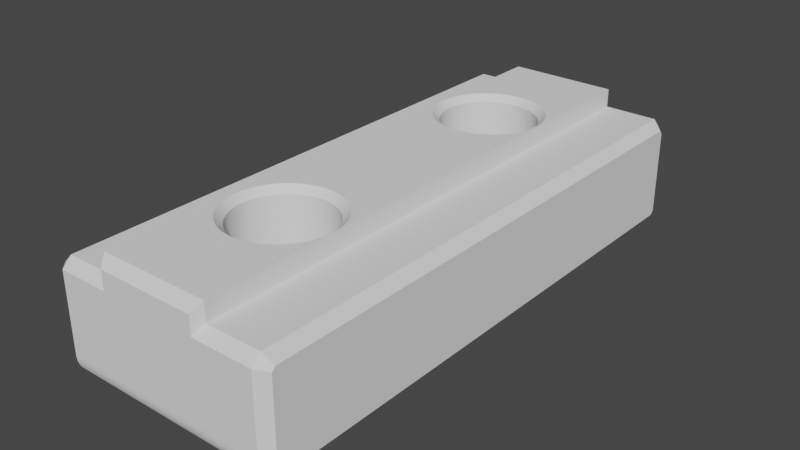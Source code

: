 # Source: Panel_Supports.blend  (saved by Blender 3.0.42; exported with 4.5.12 LTS)
import bpy
from mathutils import Matrix  # noqa: F401  (used for matrix-valued properties, if any)

bpy.ops.wm.read_factory_settings(use_empty=True)
scene = bpy.context.scene
scene.name = 'Scene'

# ---- collections
col_collection = bpy.data.collections.new('Collection'); scene.collection.children.link(col_collection)

# ---- world
world_world = bpy.data.worlds.new('World'); scene.world = world_world
world_world.use_nodes = True; world_world.node_tree.nodes.clear()
_N = world_world.node_tree.nodes; _L = world_world.node_tree.links
n0 = _N.new('ShaderNodeOutputWorld'); n0.name = 'World Output'; n0.location = (300, 300)
n1 = _N.new('ShaderNodeBackground'); n1.name = 'Background'; n1.location = (10, 300)
n1.inputs[0].default_value = (0.05088, 0.05088, 0.05088, 1.0)
_L.new(n1.outputs[0], n0.inputs[0])
n0.is_active_output = True
world_world.color = (0.05088, 0.05088, 0.05088)
world_world.use_sun_shadow = False
world_world.sun_shadow_jitter_overblur = 0.0

# ---- meshes
me_cube_002 = bpy.data.meshes.new('Cube.002')
me_cube_002.from_pydata([(-5.373, 2.427, -2.351), (-5.373, 2.427, 12.65), (-5.872, 1.927, -2.351), (-5.373, 2.427, -16.4), (-2.94, 2.427, -2.351), (-2.94, 2.427, 4.788), (-2.94, 2.427, -16.4), (-2.94, 3.427, -2.351), (-2.94, 3.427, -16.4), (-2.94, 3.427, 4.788), (2.994, 3.427, -2.351), (2.994, 2.427, -2.351), (2.994, 3.427, 4.791), (1.153, 3.427, -6.649), (2.994, 3.427, -16.4), (1.152, 3.427, -12.06), (2.667, 2.927, -16.9), (2.994, 2.427, -16.4), (2.667, 1.927, -16.9), (-2.613, 1.927, -16.9), (-2.613, 2.927, -16.9), (-5.373, 1.927, -16.9), (-5.872, 1.927, -16.4), (-5.373, -3.074, -16.9), (-5.373, -3.573, -16.4), (-5.872, -3.074, -16.4), (-5.373, -3.573, -3.065), (-1.692, -3.573, 3.092), (-1.937, -3.573, -6.995), (-5.373, -3.573, 11.94), (-5.872, -3.074, -2.351), (-5.872, -3.074, 12.65), (-5.373, -3.5, 12.35), (-5.373, -3.29, 12.71), (-5.872, 1.927, 12.65), (-5.373, -3.411, 12.54), (-5.373, -3.14, 12.86), (-5.373, -2.361, 13.15), (-5.373, -2.967, 12.99), (-5.373, -3.555, 12.15), (-5.373, -2.776, 13.07), (-5.373, -2.572, 13.13), (2.667, 1.927, 13.15), (2.994, 2.427, 12.65), (2.994, 2.427, 6.538), (2.994, 3.427, 12.65), (2.994, 3.427, 6.538), (-2.94, 3.427, 12.65), (2.667, 2.927, 13.15), (-2.613, 2.927, 13.15), (-2.613, 1.927, 13.15), (-2.94, 2.427, 12.65), (-5.373, 1.927, 13.15), (-2.94, 2.427, 6.541), (-3.008, 2.427, 6.268), (-2.94, 2.834, 6.541), (-2.94, 2.888, 5.733), (-2.94, 3.427, 6.541), (-2.934, 3.427, 6.563), (-2.832, 3.427, 6.849), (-2.702, 3.427, 7.123), (-2.546, 3.427, 7.384), (-2.365, 3.427, 7.627), (-2.161, 3.427, 7.852), (-1.936, 3.427, 8.056), (-1.692, 3.427, 8.237), (-1.432, 3.427, 8.393), (-1.284, 3.427, 8.463), (-1.157, 3.427, 8.523), (-1.217, 3.427, 8.294), (-1.352, 3.427, 8.23), (-1.093, 3.427, 8.353), (-0.8219, 3.427, 8.45), (-0.9497, 3.054, 8.008), (-0.7136, 3.054, 8.093), (-0.9497, -3.061, 8.008), (-1.176, 3.054, 7.901), (-1.176, -3.061, 7.901), (-1.392, 3.054, 7.772), (-1.593, 3.054, 7.623), (-1.392, -3.061, 7.772), (-1.599, 3.427, 8.082), (-1.83, 3.427, 7.911), (-2.042, 3.427, 7.718), (-2.236, 3.427, 7.505), (-1.779, 3.054, 7.454), (-1.779, -3.061, 7.454), (-1.947, 3.054, 7.269), (-1.947, -3.061, 7.269), (-2.096, 3.054, 7.067), (-2.225, 3.054, 6.852), (-2.096, -3.061, 7.067), (-2.407, 3.427, 7.274), (-2.554, 3.427, 7.028), (-2.677, 3.427, 6.768), (-2.774, 3.427, 6.498), (-2.333, 3.054, 6.625), (-2.333, -3.061, 6.625), (-2.417, 3.054, 6.389), (-2.417, -3.061, 6.389), (-2.478, 3.054, 6.146), (-2.515, 3.054, 5.898), (-2.844, 3.427, 6.219), (-2.478, -3.061, 6.146), (-2.515, -3.061, 5.898), (-2.982, -3.573, 6.246), (-2.908, -3.573, 6.538), (-3.026, -3.573, 5.948), (-3.041, -3.573, 5.648), (-2.527, -3.061, 5.648), (-3.026, -3.573, 5.347), (-2.515, -3.061, 5.397), (-2.982, -3.573, 5.049), (-2.478, -3.061, 5.149), (-2.908, -3.573, 4.757), (-2.417, -3.061, 4.906), (-2.807, -3.573, 4.473), (-2.678, -3.573, 4.201), (-2.333, -3.061, 4.67), (-2.333, 3.054, 4.67), (-2.225, -3.061, 4.443), (-2.096, -3.061, 4.228), (-2.225, 3.054, 4.443), (-2.096, 3.054, 4.228), (-2.554, 3.427, 4.267), (-2.407, 3.427, 4.021), (-2.677, 3.427, 4.527), (-2.774, 3.427, 4.798), (-2.844, 3.427, 5.076), (-2.417, 3.054, 4.906), (-2.478, 3.054, 5.149), (-2.515, 3.054, 5.397), (-2.886, 3.427, 5.361), (-2.527, 3.054, 5.648), (-2.9, 3.427, 5.648), (-2.886, 3.427, 5.935), (-2.236, 3.427, 3.79), (-2.042, 3.427, 3.577), (-1.947, 3.054, 4.027), (-1.779, 3.054, 3.841), (-1.947, -3.061, 4.027), (-1.779, -3.061, 3.841), (-2.344, -3.573, 3.701), (-2.523, -3.573, 3.943), (-2.148, -3.573, 3.484), (-1.905, -3.573, 3.264), (-1.684, -3.573, 3.1), (-1.912, -3.573, 3.255), (-1.593, -3.061, 3.672), (-1.593, 3.054, 3.672), (-1.392, -3.061, 3.523), (-1.176, -3.061, 3.394), (-1.392, 3.054, 3.523), (-1.176, 3.054, 3.394), (-1.599, 3.427, 3.213), (-1.83, 3.427, 3.384), (-1.352, 3.427, 3.065), (-1.093, 3.427, 2.942), (-0.9497, 3.054, 3.287), (-0.8219, 3.427, 2.845), (-0.5432, 3.427, 2.776), (-0.7136, 3.054, 3.202), (-0.4704, 3.054, 3.141), (-0.7136, -3.061, 3.202), (-0.4704, -3.061, 3.141), (-0.8627, -3.573, 2.711), (-0.9497, -3.061, 3.287), (-1.146, -3.573, 2.812), (-1.418, -3.573, 2.941), (-0.5706, -3.573, 2.638), (-0.2727, -3.573, 2.594), (0.02809, -3.573, 2.579), (-0.2224, -3.061, 3.105), (-0.2224, 3.054, 3.105), (0.02809, -3.061, 3.092), (0.2785, -3.061, 3.105), (0.02809, 3.054, 3.092), (0.02809, 3.427, 2.719), (0.2785, 3.054, 3.105), (0.5266, 3.054, 3.141), (0.3151, 3.427, 2.733), (0.5994, 3.427, 2.776), (0.8767, 3.427, 2.845), (0.7698, 3.054, 3.202), (1.152, 3.427, 2.943), (1.407, 3.427, 3.064), (1.21, 3.427, 2.806), (1.006, 3.054, 3.287), (1.006, -3.061, 3.287), (1.233, 3.054, 3.394), (1.448, 3.054, 3.523), (1.233, -3.061, 3.394), (1.448, -3.061, 3.523), (1.475, -3.573, 2.941), (1.733, -3.573, 3.096), (1.202, -3.573, 2.812), (0.9189, -3.573, 2.711), (0.7698, -3.061, 3.202), (0.6268, -3.573, 2.638), (0.5266, -3.061, 3.141), (0.3289, -3.573, 2.594), (1.975, -3.573, 3.275), (1.649, -3.061, 3.672), (2.198, -3.573, 3.478), (2.4, -3.573, 3.701), (1.835, -3.061, 3.841), (1.835, 3.054, 3.841), (2.003, -3.061, 4.027), (2.153, -3.061, 4.228), (2.003, 3.054, 4.027), (2.292, 3.427, 3.79), (2.153, 3.054, 4.228), (2.282, 3.054, 4.443), (2.463, 3.427, 4.021), (2.611, 3.427, 4.267), (2.733, 3.427, 4.527), (2.83, 3.427, 4.798), (2.389, 3.054, 4.67), (2.389, -3.061, 4.67), (2.473, 3.054, 4.906), (2.473, -3.061, 4.906), (2.534, 3.054, 5.149), (2.571, 3.054, 5.397), (2.9, 3.427, 5.076), (2.534, -3.061, 5.149), (2.571, -3.061, 5.397), (3.038, -3.573, 5.049), (2.965, -3.573, 4.757), (3.082, -3.573, 5.347), (3.097, -3.573, 5.648), (2.583, -3.061, 5.648), (3.082, -3.573, 5.948), (2.571, -3.061, 5.898), (3.038, -3.573, 6.246), (2.965, -3.573, 6.538), (2.534, -3.061, 6.146), (2.534, 3.054, 6.146), (2.473, -3.061, 6.389), (2.473, 3.054, 6.389), (2.389, -3.061, 6.625), (2.863, -3.573, 6.822), (2.282, -3.061, 6.852), (2.389, 3.054, 6.625), (2.733, 3.427, 6.768), (2.282, 3.054, 6.852), (2.153, 3.054, 7.067), (2.611, 3.427, 7.028), (2.463, 3.427, 7.274), (2.292, 3.427, 7.505), (2.099, 3.427, 7.718), (2.003, 3.054, 7.269), (2.003, -3.061, 7.269), (1.835, 3.054, 7.454), (1.835, -3.061, 7.454), (1.649, 3.054, 7.623), (1.886, 3.427, 7.911), (1.448, 3.054, 7.772), (1.649, -3.061, 7.623), (1.448, -3.061, 7.772), (1.975, -3.573, 8.02), (1.733, -3.573, 8.199), (2.198, -3.573, 7.817), (2.4, -3.573, 7.594), (2.58, -3.573, 7.352), (2.734, -3.573, 7.094), (2.153, -3.061, 7.067), (1.475, -3.573, 8.354), (1.233, -3.061, 7.901), (1.202, -3.573, 8.483), (1.006, -3.061, 8.008), (0.9189, -3.573, 8.584), (0.7698, -3.061, 8.093), (0.6268, -3.573, 8.657), (0.3289, -3.573, 8.701), (0.5266, -3.061, 8.154), (0.2785, -3.061, 8.19), (0.5266, 3.054, 8.154), (0.7698, 3.054, 8.093), (0.2785, 3.054, 8.19), (0.5994, 3.427, 8.52), (0.3151, 3.427, 8.562), (0.876, 3.427, 8.45), (1.153, 3.427, 8.351), (1.407, 3.427, 8.231), (1.224, 3.427, 8.517), (1.006, 3.054, 8.008), (1.233, 3.054, 7.901), (1.211, 3.427, 8.523), (1.485, 3.427, 8.393), (1.746, 3.427, 8.237), (1.99, 3.427, 8.056), (2.215, 3.427, 7.852), (2.419, 3.427, 7.627), (2.599, 3.427, 7.384), (2.756, 3.427, 7.123), (2.885, 3.427, 6.849), (2.988, 3.427, 6.563), (0.9249, 3.427, 8.625), (0.6304, 3.427, 8.699), (0.33, 3.427, 8.744), (0.02675, 3.427, 8.759), (-0.2765, 3.427, 8.744), (-0.5769, 3.427, 8.699), (-0.8714, 3.427, 8.625), (1.655, 3.427, 8.082), (0.02809, 3.427, 8.576), (-0.2589, 3.427, 8.562), (0.02809, 3.054, 8.203), (-0.2224, 3.054, 8.19), (0.02809, -3.061, 8.203), (0.02809, -3.573, 8.716), (-0.2224, -3.061, 8.19), (-0.4704, -3.061, 8.154), (-0.2727, -3.573, 8.701), (-0.5706, -3.573, 8.657), (-0.8627, -3.573, 8.584), (-1.146, -3.573, 8.483), (-0.7136, -3.061, 8.093), (-1.418, -3.573, 8.354), (-1.667, -3.573, 8.205), (-1.937, -3.573, 8.005), (-1.962, -3.573, 8.033), (-1.593, -3.061, 7.623), (-2.134, -3.573, 7.826), (-2.344, -3.573, 7.594), (-2.523, -3.573, 7.352), (-2.678, -3.573, 7.094), (-2.807, -3.573, 6.822), (-2.225, -3.061, 6.852), (-2.161, -3.573, 7.852), (-1.936, -3.573, 8.056), (-1.692, -3.573, 8.237), (-1.432, -3.573, 8.393), (-1.157, -3.573, 8.523), (-0.8714, -3.573, 8.625), (-0.5769, -3.573, 8.699), (-0.2765, -3.573, 8.744), (0.02675, -3.573, 8.759), (0.33, -3.573, 8.744), (0.6304, -3.573, 8.699), (0.9249, -3.573, 8.625), (1.211, -3.573, 8.523), (1.485, -3.573, 8.393), (1.746, -3.573, 8.237), (1.99, -3.573, 8.056), (2.215, -3.573, 7.852), (2.419, -3.573, 7.627), (2.599, -3.573, 7.384), (2.756, -3.573, 7.123), (2.885, -3.573, 6.849), (2.988, -3.573, 6.563), (3.061, -3.573, 6.268), (3.106, -3.573, 5.968), (3.121, -3.573, 5.664), (3.106, -3.573, 5.361), (3.061, -3.573, 5.061), (2.988, -3.573, 4.766), (2.885, -3.573, 4.48), (2.756, -3.573, 4.206), (2.599, -3.573, 3.945), (2.419, -3.573, 3.702), (2.215, -3.573, 3.477), (1.99, -3.573, 3.273), (1.746, -3.573, 3.092), (1.485, -3.573, 2.936), (1.211, -3.573, 2.806), (0.9249, -3.573, 2.704), (0.6304, -3.573, 2.63), (0.33, -3.573, 2.585), (0.02675, -3.573, 2.57), (-0.2765, -3.573, 2.585), (-0.5769, -3.573, 2.63), (-0.8714, -3.573, 2.704), (-1.157, -3.573, 2.806), (-1.432, -3.573, 2.936), (-2.365, -3.573, 7.627), (-2.546, -3.573, 7.384), (-2.702, -3.573, 7.123), (-2.832, -3.573, 6.849), (-2.934, -3.573, 6.563), (-3.008, -3.573, 6.268), (-3.053, -3.573, 5.968), (-3.067, -3.573, 5.664), (-3.053, -3.573, 5.361), (-3.008, -3.573, 5.061), (-2.934, -3.573, 4.766), (-2.832, -3.573, 4.48), (-2.702, -3.573, 4.206), (-2.546, -3.573, 3.945), (-2.365, -3.573, 3.702), (-2.161, -3.573, 3.477), (-1.936, -3.573, 3.273), (-0.4704, 3.054, 8.154), (-0.5432, 3.427, 8.52), (2.83, 3.427, 6.498), (2.9, 3.427, 6.219), (2.942, 3.427, 5.935), (2.956, 3.427, 5.648), (2.571, 3.054, 5.898), (2.583, 3.054, 5.648), (2.942, 3.427, 5.361), (2.863, -3.573, 4.473), (2.734, -3.573, 4.201), (2.282, -3.061, 4.443), (2.58, -3.573, 3.943), (2.099, 3.427, 3.577), (1.886, 3.427, 3.384), (1.649, 3.054, 3.672), (1.655, 3.427, 3.213), (1.211, 3.427, 2.806), (0.9856, 3.427, 2.725), (0.9738, 3.427, 2.755), (0.9249, 3.427, 2.704), (0.6304, 3.427, 2.63), (0.33, 3.427, 2.585), (0.02675, 3.427, 2.57), (-0.2765, 3.427, 2.585), (-0.5769, 3.427, 2.63), (-0.8714, 3.427, 2.704), (-1.157, 3.427, 2.806), (-1.432, 3.427, 2.936), (-1.692, 3.427, 3.092), (-1.936, 3.427, 3.273), (-2.161, 3.427, 3.477), (-2.365, 3.427, 3.702), (-2.546, 3.427, 3.945), (-2.702, 3.427, 4.206), (-2.832, 3.427, 4.48), (-2.934, 3.427, 4.766), (1.485, 3.427, 2.936), (1.746, 3.427, 3.092), (1.99, 3.427, 3.273), (2.215, 3.427, 3.477), (2.419, 3.427, 3.702), (2.599, 3.427, 3.945), (2.756, 3.427, 4.206), (2.885, 3.427, 4.48), (2.988, 3.427, 4.766), (-0.2589, 3.427, 2.733), (-3.053, 2.427, 5.968), (-3.067, 2.427, 5.664), (-3.053, 2.427, 5.361), (-3.008, 2.427, 5.061), (2.994, 3.019, 6.538), (2.994, 2.903, 4.791), (2.994, 2.427, 4.791), (3.061, 2.427, 5.061), (3.106, 2.427, 5.361), (3.121, 2.427, 5.664), (3.106, 2.427, 5.968), (3.061, 2.427, 6.268), (-1.593, -3.061, -7.377), (-1.667, -3.573, -6.795), (-2.134, -3.573, -7.174), (-2.344, -3.573, -7.406), (-1.779, -3.061, -7.546), (-1.947, -3.061, -7.731), (-1.779, 3.054, -7.546), (-1.947, 3.054, -7.731), (-2.042, 3.427, -7.282), (-1.593, 3.054, -7.377), (-1.83, 3.427, -7.089), (-1.392, 3.054, -7.228), (-1.599, 3.427, -6.918), (-1.176, 3.054, -7.099), (-1.392, -3.061, -7.228), (-1.176, -3.061, -7.099), (-1.418, -3.573, -6.646), (-0.9497, -3.061, -6.992), (-1.146, -3.573, -6.517), (-0.9497, 3.054, -6.992), (-0.7136, -3.061, -6.907), (-0.8627, -3.573, -6.416), (-0.4704, -3.061, -6.846), (-0.7136, 3.054, -6.907), (-0.8219, 3.427, -6.55), (-0.4704, 3.054, -6.846), (-0.5432, 3.427, -6.48), (-0.2224, 3.054, -6.81), (-0.2589, 3.427, -6.438), (0.02809, 3.054, -6.797), (-0.2224, -3.061, -6.81), (-0.2727, -3.573, -6.299), (0.02809, -3.061, -6.797), (0.02809, -3.573, -6.284), (0.2785, -3.061, -6.81), (0.3289, -3.573, -6.299), (0.5266, -3.061, -6.846), (0.2785, 3.054, -6.81), (0.5266, 3.054, -6.846), (0.3151, 3.427, -6.438), (0.5994, 3.427, -6.48), (0.02809, 3.427, -6.424), (0.876, 3.427, -6.55), (0.7698, 3.054, -6.907), (0.7698, -3.061, -6.907), (1.006, 3.054, -6.992), (1.006, -3.061, -6.992), (1.233, 3.054, -7.099), (1.407, 3.427, -6.769), (1.233, -3.061, -7.099), (1.448, 3.054, -7.228), (1.448, -3.061, -7.228), (1.649, 3.054, -7.377), (1.655, 3.427, -6.918), (1.886, 3.427, -7.089), (2.099, 3.427, -7.282), (2.292, 3.427, -7.495), (1.835, 3.054, -7.546), (1.835, -3.061, -7.546), (2.003, 3.054, -7.731), (2.153, 3.054, -7.933), (2.003, -3.061, -7.731), (2.4, -3.573, -7.406), (2.153, -3.061, -7.933), (2.282, -3.061, -8.148), (2.58, -3.573, -7.648), (2.734, -3.573, -7.906), (2.863, -3.573, -8.178), (2.965, -3.573, -8.462), (2.389, -3.061, -8.375), (2.473, -3.061, -8.611), (2.389, 3.054, -8.375), (2.473, 3.054, -8.611), (2.282, 3.054, -8.148), (2.733, 3.427, -8.232), (2.83, 3.427, -8.502), (2.611, 3.427, -7.972), (2.463, 3.427, -7.726), (2.9, 3.427, -8.781), (2.942, 3.427, -9.065), (2.534, 3.054, -8.854), (2.571, 3.054, -9.102), (2.534, -3.061, -8.854), (3.038, -3.573, -8.754), (2.571, -3.061, -9.102), (3.082, -3.573, -9.052), (2.583, -3.061, -9.352), (3.097, -3.573, -9.352), (2.571, -3.061, -9.603), (2.583, 3.054, -9.352), (2.956, 3.427, -9.352), (2.571, 3.054, -9.603), (2.942, 3.427, -9.639), (2.534, 3.054, -9.851), (2.534, -3.061, -9.851), (2.9, 3.427, -9.924), (2.473, 3.054, -10.09), (2.83, 3.427, -10.2), (2.389, 3.054, -10.33), (2.473, -3.061, -10.09), (2.965, -3.573, -10.24), (2.389, -3.061, -10.33), (2.282, -3.061, -10.56), (2.863, -3.573, -10.53), (2.734, -3.573, -10.8), (2.58, -3.573, -11.06), (2.153, -3.061, -10.77), (2.4, -3.573, -11.3), (2.003, -3.061, -10.97), (2.198, -3.573, -11.52), (1.835, -3.061, -11.16), (1.975, -3.573, -11.72), (1.649, -3.061, -11.33), (1.733, -3.573, -11.9), (1.448, -3.061, -11.48), (1.475, -3.573, -12.06), (1.233, -3.061, -11.61), (1.202, -3.573, -12.19), (0.9189, -3.573, -12.29), (1.006, -3.061, -11.71), (1.006, 3.054, -11.71), (0.7698, -3.061, -11.8), (0.5266, -3.061, -11.86), (0.7698, 3.054, -11.8), (0.8767, 3.427, -12.15), (0.5266, 3.054, -11.86), (0.5994, 3.427, -12.22), (0.2785, 3.054, -11.9), (0.3151, 3.427, -12.27), (0.02809, 3.054, -11.91), (0.2785, -3.061, -11.9), (0.3289, -3.573, -12.41), (0.02809, -3.061, -11.91), (-0.2224, -3.061, -11.9), (0.02809, -3.573, -12.42), (-0.2727, -3.573, -12.41), (-0.5706, -3.573, -12.36), (-0.4704, -3.061, -11.86), (-0.8627, -3.573, -12.29), (-0.7136, -3.061, -11.8), (-1.146, -3.573, -12.19), (-0.9497, -3.061, -11.71), (-1.418, -3.573, -12.06), (-1.176, -3.061, -11.61), (-1.684, -3.573, -11.9), (-1.392, -3.061, -11.48), (-1.905, -3.573, -11.74), (-1.593, -3.061, -11.33), (-2.148, -3.573, -11.52), (-1.779, -3.061, -11.16), (-2.344, -3.573, -11.3), (-1.947, -3.061, -10.97), (-2.523, -3.573, -11.06), (-2.678, -3.573, -10.8), (-2.096, -3.061, -10.77), (-2.225, -3.061, -10.56), (-2.096, 3.054, -10.77), (-2.407, 3.427, -10.98), (-2.225, 3.054, -10.56), (-1.947, 3.054, -10.97), (-1.779, 3.054, -11.16), (-2.236, 3.427, -11.21), (-2.042, 3.427, -11.42), (-1.83, 3.427, -11.62), (-1.593, 3.054, -11.33), (-1.599, 3.427, -11.79), (-1.392, 3.054, -11.48), (-1.352, 3.427, -11.93), (-1.093, 3.427, -12.06), (-1.176, 3.054, -11.61), (-0.9497, 3.054, -11.71), (-0.7136, 3.054, -11.8), (-0.8219, 3.427, -12.15), (-0.4704, 3.054, -11.86), (-0.2224, 3.054, -11.9), (-0.5432, 3.427, -12.22), (-0.2589, 3.427, -12.27), (0.02809, 3.427, -12.28), (-2.554, 3.427, -10.73), (-2.333, 3.054, -10.33), (-2.677, 3.427, -10.47), (-2.417, 3.054, -10.09), (-2.333, -3.061, -10.33), (-2.807, -3.573, -10.53), (-2.417, -3.061, -10.09), (-2.908, -3.573, -10.24), (-2.478, -3.061, -9.851), (-2.982, -3.573, -9.951), (-2.515, -3.061, -9.603), (-2.478, 3.054, -9.851), (-2.844, 3.427, -9.924), (-2.515, 3.054, -9.603), (-2.886, 3.427, -9.639), (-2.527, 3.054, -9.352), (-2.527, -3.061, -9.352), (-2.9, 3.427, -9.352), (-2.515, 3.054, -9.102), (-2.515, -3.061, -9.102), (-2.886, 3.427, -9.065), (-2.478, 3.054, -8.854), (-2.844, 3.427, -8.781), (-2.417, 3.054, -8.611), (-2.478, -3.061, -8.854), (-2.982, -3.573, -8.754), (-2.417, -3.061, -8.611), (-2.333, -3.061, -8.375), (-2.908, -3.573, -8.462), (-2.807, -3.573, -8.178), (-2.678, -3.573, -7.906), (-2.225, -3.061, -8.148), (-2.523, -3.573, -7.648), (-2.096, -3.061, -7.933), (-2.096, 3.054, -7.933), (-2.407, 3.427, -7.726), (-2.225, 3.054, -8.148), (-2.333, 3.054, -8.375), (-2.554, 3.427, -7.972), (-2.677, 3.427, -8.232), (-2.774, 3.427, -8.502), (-2.236, 3.427, -7.495), (-3.026, -3.573, -9.052), (-3.041, -3.573, -9.352), (-3.026, -3.573, -9.653), (-2.774, 3.427, -10.2), (0.6268, -3.573, -12.36), (1.233, 3.054, -11.61), (1.407, 3.427, -11.94), (1.448, 3.054, -11.48), (1.655, 3.427, -11.79), (1.649, 3.054, -11.33), (1.886, 3.427, -11.62), (1.835, 3.054, -11.16), (2.003, 3.054, -10.97), (2.099, 3.427, -11.42), (2.292, 3.427, -11.21), (2.463, 3.427, -10.98), (2.153, 3.054, -10.77), (2.611, 3.427, -10.73), (2.733, 3.427, -10.47), (2.282, 3.054, -10.56), (3.038, -3.573, -9.951), (3.082, -3.573, -9.653), (2.198, -3.573, -7.183), (1.975, -3.573, -6.98), (1.649, -3.061, -7.377), (1.733, -3.573, -6.801), (1.475, -3.573, -6.646), (1.202, -3.573, -6.517), (0.9189, -3.573, -6.416), (0.6268, -3.573, -6.343), (-0.5706, -3.573, -6.343), (-1.093, 3.427, -6.647), (-1.352, 3.427, -6.77), (6.402, 1.922, -16.19), (5.898, 2.427, -16.4), (6.402, 1.719, -16.4), (5.898, 1.927, -16.9), (6.402, -2.866, -16.4), (5.898, -3.074, -16.9), (6.402, -3.069, -16.19), (5.898, -3.573, -16.4), (6.402, -3.069, -3.065), (5.898, -3.573, -3.065), (6.402, -3.069, 11.91), (5.898, -3.573, 11.94), (6.402, -2.483, 12.63), (5.898, -2.571, 13.13), (6.402, -2.338, 12.64), (5.898, -2.361, 13.15), (5.898, -2.776, 13.07), (6.402, -2.602, 12.6), (5.898, -2.967, 12.98), (6.402, -2.714, 12.55), (5.898, -3.14, 12.86), (6.402, -2.815, 12.48), (6.402, -2.902, 12.39), (5.898, -3.29, 12.71), (6.402, -2.972, 12.29), (5.898, -3.411, 12.54), (6.402, -3.024, 12.18), (5.898, -3.5, 12.35), (5.898, -3.555, 12.15), (6.402, -3.056, 12.06), (6.402, 1.719, 12.64), (5.898, 1.927, 13.15), (6.402, 1.922, 12.44), (5.898, 2.427, 12.65), (6.402, 1.922, -2.351), (5.898, 2.427, -2.351)], [], [(51, 53, 54, 439, 440, 441, 442, 5, 4, 0, 1), (0, 2, 34, 1), (0, 3, 22, 2), (4, 6, 3, 0), (9, 7, 4, 5), (6, 4, 7, 8), (575, 15, 14, 8, 7, 10, 13, 493, 491, 490, 492, 479, 477, 475, 702, 703, 463, 461, 459, 670, 664, 667, 668, 669, 651, 649, 646, 643, 641, 674, 631, 629, 608, 612, 613, 614, 616, 618, 619, 623, 626, 627, 628, 579, 577), (437, 12, 10, 7, 9, 428, 427, 426, 425, 424, 423, 422, 421, 420, 419, 418, 417, 416, 415, 414, 413, 412, 410, 186, 409, 429, 430, 431, 432, 433, 434, 435, 436), (444, 445, 11, 10, 12), (11, 17, 14, 10), (499, 13, 10, 14, 15, 677, 679, 681, 684, 685, 686, 688, 689, 548, 546, 543, 541, 530, 529, 526, 525, 527, 528, 507, 506, 505, 504), (8, 14, 16, 20), (17, 18, 16, 14), (723, 725, 726, 728, 730, 733, 714, 712, 710, 708, 706, 704, 738, 736, 734, 718, 716, 721), (17, 11, 739, 705), (711, 24, 23, 709), (18, 19, 20, 16), (19, 6, 8, 20), (3, 6, 19, 21), (21, 23, 25, 22), (3, 21, 22), (713, 26, 28, 452, 467, 469, 472, 701, 482, 484, 486, 700, 699, 698, 697, 696, 694, 693, 513, 516, 517, 518, 519, 534, 536, 538, 692, 691, 551, 554, 555, 556, 558, 560, 562, 564, 566, 568, 569, 675, 582, 585, 586, 587, 589, 591, 593, 595, 597, 24, 711), (23, 24, 25), (18, 707, 709, 23, 21, 19), (29, 330, 331, 332, 333, 334, 335, 336, 337, 338, 339, 340, 341, 342, 343, 344, 345, 346, 347, 348, 349, 350, 351, 352, 353, 354, 355, 356, 357, 358, 359, 360, 361, 362, 363, 364, 365, 366, 367, 368, 369, 370, 371, 372, 373, 374, 27, 26, 713, 715), (732, 39, 29, 715), (453, 28, 26, 24, 597, 599, 601, 603, 604, 634, 636, 638, 673, 672, 671, 654, 657, 658, 659, 661, 454), (24, 26, 30, 25), (329, 321, 330, 29, 26, 27, 147, 391, 390, 389, 388, 387, 386, 385, 384, 383, 382, 381, 380, 379, 378, 377, 376, 375), (30, 26, 29, 31), (2, 30, 31, 34), (22, 25, 30, 2), (32, 35, 31), (39, 32, 31), (33, 36, 31), (35, 33, 31), (31, 37, 52, 34), (36, 38, 31), (41, 37, 31), (38, 40, 31), (29, 39, 31), (40, 41, 31), (735, 42, 50, 52, 37, 719), (719, 37, 41, 717), (722, 38, 36, 724), (724, 36, 33, 727), (727, 33, 35, 729), (729, 35, 32, 731), (731, 32, 39, 732), (737, 43, 42, 735), (717, 41, 40, 720), (720, 40, 38, 722), (11, 445, 446, 447, 448, 449, 450, 44, 43, 737, 739), (443, 46, 45, 43, 44), (42, 43, 45, 48), (296, 295, 294, 293, 292, 291, 290, 289, 288, 284, 287, 297, 298, 299, 300, 301, 302, 303, 68, 67, 66, 65, 64, 63, 62, 61, 60, 59, 58, 57, 47, 45, 46), (45, 47, 49, 48), (50, 42, 48, 49), (51, 50, 49, 47), (51, 1, 52, 50), (1, 34, 52), (47, 57, 55, 53, 51), (441, 440, 439, 54, 53, 5, 442), (55, 56, 53), (56, 55, 57, 9, 5, 53), (66, 67, 69, 70, 81, 82, 83, 84, 92, 93, 94, 95, 102, 135, 134, 132, 128, 127, 126, 124, 125, 136, 137, 155, 154, 156, 157, 159, 160, 438, 177, 180, 181, 182, 184, 186, 410, 411, 412, 413, 414, 415, 416, 417, 418, 419, 420, 421, 422, 423, 424, 425, 426, 427, 428, 9, 57, 58, 59, 60, 61, 62, 63, 64, 65), (297, 287, 284, 282, 281, 279, 280, 305, 306, 393, 72, 71, 69, 67, 68, 303, 302, 301, 300, 299, 298), (71, 73, 76, 70, 69), (71, 72, 74, 73), (74, 317, 75, 73), (73, 75, 77, 76), (81, 70, 76, 78), (76, 77, 80, 78), (81, 78, 79, 82), (78, 80, 322, 79), (82, 79, 85, 83), (83, 85, 87, 84), (79, 322, 86, 85), (85, 86, 88, 87), (84, 87, 89, 92), (87, 88, 91, 89), (92, 89, 90, 93), (89, 91, 328, 90), (94, 93, 90, 96), (95, 94, 96, 98), (90, 328, 97, 96), (96, 97, 99, 98), (98, 99, 103, 100), (102, 95, 98, 100), (135, 102, 100, 101), (100, 103, 104, 101), (105, 107, 104, 103), (106, 105, 103, 99), (147, 145, 144, 142, 143, 117, 116, 114, 112, 110, 108, 107, 105, 106, 327, 326, 325, 324, 323, 320, 321, 329, 375, 376, 377, 378, 379, 380, 381, 382, 383, 384, 385, 386, 387, 388, 389, 390, 391), (107, 108, 109, 104), (109, 108, 110, 111), (111, 110, 112, 113), (112, 114, 115, 113), (115, 114, 116, 118), (116, 117, 120, 118), (129, 115, 118, 119), (119, 118, 120, 122), (120, 117, 143, 121), (122, 120, 121, 123), (119, 122, 124, 126), (122, 123, 125, 124), (129, 119, 126, 127), (130, 129, 127, 128), (130, 113, 115, 129), (131, 130, 128, 132), (131, 111, 113, 130), (134, 133, 131, 132), (111, 131, 133, 109), (134, 135, 101, 133), (101, 104, 109, 133), (123, 138, 136, 125), (138, 139, 137, 136), (138, 140, 141, 139), (123, 121, 140, 138), (142, 144, 141, 140), (143, 142, 140, 121), (144, 145, 148, 141), (145, 146, 150, 148), (330, 321, 320, 319, 318, 316, 315, 314, 313, 310, 273, 272, 270, 268, 266, 260, 259, 261, 262, 263, 264, 240, 234, 233, 231, 229, 228, 226, 227, 401, 402, 404, 204, 203, 201, 194, 193, 195, 196, 198, 200, 171, 170, 169, 165, 167, 168, 146, 145, 147, 27, 374, 373, 372, 371, 370, 369, 368, 367, 366, 365, 364, 363, 362, 361, 360, 359, 358, 357, 356, 355, 354, 353, 352, 351, 350, 349, 348, 347, 346, 345, 344, 343, 342, 341, 340, 339, 338, 337, 336, 335, 334, 333, 332, 331), (148, 149, 139, 141), (150, 152, 149, 148), (146, 168, 151, 150), (151, 153, 152, 150), (152, 153, 156, 154), (149, 152, 154, 155), (153, 158, 157, 156), (158, 161, 159, 157), (161, 162, 160, 159), (163, 161, 158, 166), (164, 162, 161, 163), (165, 169, 164, 163), (167, 165, 163, 166), (168, 167, 166, 151), (151, 166, 158, 153), (169, 170, 172, 164), (170, 171, 174, 172), (172, 173, 162, 164), (174, 176, 173, 172), (178, 176, 174, 175), (174, 171, 200, 175), (178, 180, 177, 176), (173, 176, 177, 438), (178, 175, 199, 179), (178, 179, 181, 180), (183, 182, 181, 179), (183, 187, 184, 182), (189, 185, 184, 187), (409, 186, 184, 185, 408, 406, 405, 210, 213, 214, 215, 216, 223, 400, 397, 396, 395, 394, 243, 246, 247, 248, 249, 255, 304, 283, 282, 284, 288, 289, 290, 291, 292, 293, 294, 295, 296, 46, 12, 437, 436, 435, 434, 433, 432, 431, 430, 429), (197, 188, 187, 183), (188, 191, 189, 187), (190, 408, 185, 189), (191, 192, 190, 189), (188, 195, 193, 191), (192, 191, 193, 194), (197, 196, 195, 188), (199, 198, 196, 197), (175, 200, 198, 199), (199, 197, 183, 179), (202, 192, 194, 201), (205, 202, 201, 203), (207, 205, 203, 204), (205, 206, 407, 202), (207, 209, 206, 205), (208, 207, 204, 404), (208, 211, 209, 207), (211, 213, 210, 209), (209, 210, 405, 206), (403, 212, 211, 208), (212, 214, 213, 211), (217, 215, 214, 212), (219, 216, 215, 217), (218, 217, 212, 403), (220, 219, 217, 218), (224, 221, 219, 220), (221, 223, 216, 219), (222, 400, 223, 221), (225, 222, 221, 224), (225, 224, 226, 228), (224, 220, 227, 226), (230, 225, 228, 229), (231, 232, 230, 229), (235, 232, 231, 233), (234, 237, 235, 233), (236, 398, 232, 235), (235, 237, 238, 236), (239, 237, 234, 240), (237, 239, 242, 238), (264, 241, 239, 240), (239, 241, 244, 242), (243, 394, 238, 242), (244, 246, 243, 242), (241, 265, 245, 244), (247, 246, 244, 245), (250, 248, 247, 245), (249, 248, 250, 252), (265, 251, 250, 245), (251, 253, 252, 250), (252, 253, 257, 254), (254, 255, 249, 252), (304, 255, 254, 256), (254, 257, 258, 256), (258, 257, 259, 260), (259, 257, 253, 261), (253, 251, 262, 261), (262, 251, 265, 263), (265, 241, 264, 263), (266, 267, 258, 260), (268, 269, 267, 266), (270, 271, 269, 268), (272, 274, 271, 270), (273, 275, 274, 272), (277, 271, 274, 276), (276, 274, 275, 278), (279, 281, 277, 276), (280, 279, 276, 278), (281, 282, 285, 277), (282, 283, 286, 285), (285, 269, 271, 277), (286, 267, 269, 285), (283, 304, 256, 286), (256, 258, 267, 286), (305, 280, 278, 307), (306, 305, 307, 308), (278, 275, 309, 307), (307, 309, 311, 308), (309, 275, 273, 310), (313, 311, 309, 310), (314, 312, 311, 313), (308, 311, 312, 392), (315, 317, 312, 314), (316, 75, 317, 315), (392, 312, 317, 74), (318, 77, 75, 316), (318, 319, 80, 77), (319, 320, 322, 80), (320, 323, 86, 322), (323, 324, 88, 86), (324, 325, 91, 88), (325, 326, 328, 91), (326, 327, 97, 328), (327, 106, 99, 97), (393, 306, 308, 392), (72, 393, 392, 74), (238, 394, 395, 236), (395, 396, 398, 236), (398, 396, 397, 399), (232, 398, 399, 230), (399, 397, 400, 222), (230, 399, 222, 225), (220, 218, 401, 227), (218, 403, 402, 401), (403, 208, 404, 402), (206, 405, 406, 407), (407, 406, 408, 190), (202, 407, 190, 192), (412, 411, 410), (162, 173, 438, 160), (139, 149, 155, 137), (444, 12, 46, 443), (443, 44, 445, 444), (448, 447, 446, 445, 44, 450, 449), (455, 451, 28, 453), (451, 465, 452, 28), (456, 455, 453, 454), (457, 455, 456, 458), (460, 451, 455, 457), (670, 459, 457, 458), (459, 461, 460, 457), (462, 465, 451, 460), (461, 463, 462, 460), (463, 703, 464, 462), (464, 466, 465, 462), (465, 466, 467, 452), (469, 467, 466, 468), (470, 468, 466, 464), (468, 471, 472, 469), (474, 471, 468, 470), (701, 472, 471, 473), (476, 473, 471, 474), (475, 477, 476, 474), (702, 475, 474, 470), (477, 479, 478, 476), (478, 481, 473, 476), (479, 492, 480, 478), (480, 483, 481, 478), (473, 481, 482, 701), (481, 483, 484, 482), (486, 484, 483, 485), (488, 485, 483, 480), (485, 487, 700, 486), (489, 487, 485, 488), (490, 491, 489, 488), (492, 490, 488, 480), (494, 489, 491, 493), (496, 494, 493, 13), (494, 495, 487, 489), (496, 497, 495, 494), (498, 500, 497, 496), (13, 499, 498, 496), (501, 498, 499, 504), (501, 502, 500, 498), (503, 695, 502, 501), (503, 501, 504, 505), (505, 506, 508, 503), (510, 508, 506, 507), (512, 509, 508, 510), (508, 509, 695, 503), (507, 528, 511, 510), (514, 512, 510, 511), (513, 693, 509, 512), (512, 514, 516, 513), (517, 516, 514, 515), (515, 514, 511, 524), (515, 520, 518, 517), (519, 518, 520, 521), (521, 520, 522, 523), (520, 515, 524, 522), (523, 522, 525, 526), (527, 525, 522, 524), (524, 511, 528, 527), (526, 529, 531, 523), (532, 531, 529, 530), (531, 532, 535, 533), (533, 521, 523, 531), (521, 533, 534, 519), (536, 534, 533, 535), (535, 537, 538, 536), (535, 532, 540, 537), (537, 539, 692, 538), (537, 540, 542, 539), (530, 541, 540, 532), (541, 543, 542, 540), (539, 542, 544, 545), (543, 546, 544, 542), (545, 544, 547, 550), (546, 548, 547, 544), (548, 689, 549, 547), (550, 547, 549, 552), (545, 550, 551, 691), (550, 552, 554, 551), (552, 549, 690, 553), (552, 553, 555, 554), (553, 557, 556, 555), (557, 559, 558, 556), (559, 561, 560, 558), (561, 563, 562, 560), (563, 565, 564, 562), (565, 567, 566, 564), (567, 570, 568, 566), (569, 568, 570, 572), (572, 570, 571, 574), (570, 567, 676, 571), (572, 573, 675, 569), (573, 572, 574, 576), (15, 575, 574, 571), (575, 577, 576, 574), (578, 576, 577, 579), (578, 581, 573, 576), (579, 628, 580, 578), (578, 580, 583, 581), (582, 675, 573, 581), (581, 583, 585, 582), (583, 584, 586, 585), (583, 580, 625, 584), (584, 588, 587, 586), (588, 590, 589, 587), (590, 592, 591, 589), (592, 594, 593, 591), (594, 596, 595, 593), (596, 598, 597, 595), (598, 600, 599, 597), (600, 602, 601, 599), (602, 605, 603, 601), (604, 603, 605, 606), (609, 606, 605, 607), (607, 605, 602, 610), (612, 608, 607, 610), (608, 629, 609, 607), (613, 612, 610, 611), (610, 602, 600, 611), (614, 613, 611, 615), (616, 614, 615, 617), (618, 616, 617, 620), (619, 618, 620, 621), (594, 592, 621, 620), (594, 620, 617, 596), (590, 622, 621, 592), (623, 619, 621, 622), (588, 624, 622, 590), (626, 623, 622, 624), (584, 625, 624, 588), (627, 626, 624, 625), (628, 627, 625, 580), (596, 617, 615, 598), (598, 615, 611, 600), (629, 631, 630, 609), (630, 633, 606, 609), (631, 674, 632, 630), (632, 635, 633, 630), (606, 633, 634, 604), (636, 634, 633, 635), (635, 637, 638, 636), (640, 637, 635, 632), (673, 638, 637, 639), (642, 639, 637, 640), (641, 643, 642, 640), (674, 641, 640, 632), (639, 642, 644, 645), (644, 642, 643, 646), (647, 648, 645, 644), (646, 649, 647, 644), (650, 653, 648, 647), (649, 651, 650, 647), (651, 669, 652, 650), (652, 655, 653, 650), (648, 653, 654, 671), (653, 655, 657, 654), (655, 656, 658, 657), (666, 656, 655, 652), (656, 660, 659, 658), (660, 662, 661, 659), (662, 456, 454, 661), (663, 662, 660, 665), (458, 456, 662, 663), (667, 664, 663, 665), (664, 670, 458, 663), (665, 660, 656, 666), (668, 667, 665, 666), (669, 668, 666, 652), (645, 648, 671, 672), (672, 673, 639, 645), (677, 15, 571, 676), (679, 677, 676, 678), (567, 565, 678, 676), (681, 679, 678, 680), (563, 680, 678, 565), (684, 681, 680, 682), (561, 682, 680, 563), (685, 684, 682, 683), (559, 683, 682, 561), (686, 685, 683, 687), (688, 686, 687, 690), (689, 688, 690, 549), (553, 690, 687, 557), (557, 687, 683, 559), (539, 545, 691, 692), (695, 509, 693, 694), (694, 696, 502, 695), (500, 502, 696, 697), (697, 698, 497, 500), (495, 497, 698, 699), (699, 700, 487, 495), (703, 702, 470, 464), (711, 709, 708, 710), (709, 707, 706, 708), (710, 712, 713, 711), (712, 714, 715, 713), (719, 717, 716, 718), (721, 716, 717, 720), (720, 722, 723, 721), (725, 723, 722, 724), (724, 727, 726, 725), (728, 726, 727, 729), (729, 731, 730, 728), (733, 730, 731, 732), (732, 715, 714, 733), (735, 719, 718, 734), (734, 736, 737, 735), (736, 738, 739, 737), (705, 739, 738, 704), (707, 705, 704, 706), (17, 705, 707, 18)])
_uv = me_cube_002.uv_layers.new(name='UVMap')
_uv.uv.foreach_set('vector', [0.125, 0.6291, 0.125, 0.6291, 0.125, 0.6291, 0.125, 0.6291, 0.125, 0.6291, 0.125, 0.6291, 0.125, 0.6291, 0.125, 0.6291, 0.125, 0.6291, 0.125, 0.6291, 0.125, 0.6291, 0.375, 0.1209, 0.3854, 0.1209, 0.3854, 0.1209, 0.375, 0.1209, 0.375, 0.1209, 0.375, 0.004145, 0.3854, 0.004145, 0.3854, 0.1209, 0.125, 0.6291, 0.125, 0.7459, 0.125, 0.7459, 0.125, 0.6291, 0.125, 0.6291, 0.125, 0.6291, 0.125, 0.6291, 0.125, 0.6291, 0.125, 0.7459, 0.125, 0.6291, 0.125, 0.6291, 0.125, 0.7459, 0.125, 0.7106, 0.125, 0.7098, 0.125, 0.7459, 0.125, 0.7459, 0.125, 0.6291, 0.125, 0.6291, 0.125, 0.6648, 0.125, 0.664, 0.125, 0.6634, 0.125, 0.6631, 0.125, 0.663, 0.125, 0.6631, 0.125, 0.6634, 0.125, 0.664, 0.125, 0.6648, 0.125, 0.6658, 0.125, 0.6671, 0.125, 0.6685, 0.125, 0.6701, 0.125, 0.6719, 0.125, 0.6738, 0.125, 0.6758, 0.125, 0.678, 0.125, 0.6802, 0.125, 0.6825, 0.125, 0.6849, 0.125, 0.6873, 0.125, 0.6897, 0.125, 0.692, 0.125, 0.6944, 0.125, 0.6966, 0.125, 0.6988, 0.125, 0.7008, 0.125, 0.7027, 0.125, 0.7045, 0.125, 0.7061, 0.125, 0.7075, 0.125, 0.7087, 0.125, 0.7098, 0.125, 0.7106, 0.125, 0.7111, 0.125, 0.7115, 0.125, 0.7116, 0.125, 0.7115, 0.125, 0.7111, 0.125, 0.6291, 0.125, 0.6291, 0.125, 0.6291, 0.125, 0.6291, 0.125, 0.6291, 0.125, 0.6291, 0.125, 0.6291, 0.125, 0.6291, 0.125, 0.6291, 0.125, 0.6291, 0.125, 0.6291, 0.125, 0.6291, 0.125, 0.6291, 0.125, 0.6291, 0.125, 0.6291, 0.125, 0.6291, 0.125, 0.6291, 0.125, 0.6291, 0.125, 0.6291, 0.125, 0.6291, 0.125, 0.6291, 0.125, 0.6291, 0.125, 0.6291, 0.125, 0.6291, 0.125, 0.6291, 0.125, 0.6291, 0.125, 0.6291, 0.125, 0.6291, 0.125, 0.6291, 0.125, 0.6291, 0.125, 0.6291, 0.125, 0.6291, 0.125, 0.6291, 0.125, 0.6291, 0.125, 0.6291, 0.125, 0.6291, 0.125, 0.6291, 0.125, 0.6291, 0.125, 0.6291, 0.125, 0.7459, 0.125, 0.7459, 0.125, 0.6291, 0.125, 0.6658, 0.125, 0.6648, 0.125, 0.6291, 0.125, 0.7459, 0.125, 0.7098, 0.125, 0.7087, 0.125, 0.7075, 0.125, 0.7061, 0.125, 0.7045, 0.125, 0.7027, 0.125, 0.7008, 0.125, 0.6988, 0.125, 0.6966, 0.125, 0.6944, 0.125, 0.692, 0.125, 0.6897, 0.125, 0.6873, 0.125, 0.6849, 0.125, 0.6825, 0.125, 0.6802, 0.125, 0.678, 0.125, 0.6758, 0.125, 0.6738, 0.125, 0.6719, 0.125, 0.6701, 0.125, 0.6685, 0.125, 0.6671, 0.125, 0.7459, 0.125, 0.7459, 0.125, 0.75, 0.125, 0.75, 0.125, 0.7459, 0.125, 0.75, 0.125, 0.75, 0.125, 0.7459, 0.5, 0.1041, 0.5, 0.1041, 0.5, 0.104, 0.5, 0.104, 0.5, 0.104, 0.5, 0.104, 0.5, 0.1039, 0.5, 0.09974, 0.5, 0.09608, 0.5, 0.09602, 0.5, 0.09602, 0.5, 0.09608, 0.5, 0.09994, 0.5, 0.1041, 0.5, 0.1041, 0.5, 0.1041, 0.5, 0.1041, 0.5, 0.1041, 0.125, 0.7459, 0.125, 0.6291, 0.125, 0.6291, 0.125, 0.7459, 0.5, 1.0, 0.5, 1.0, 0.4896, 1.0, 0.4896, 1.0, 0.3854, 1.0, 0.3854, 1.0, 0.3854, 1.0, 0.3854, 1.0, 0.125, 0.75, 0.125, 0.7459, 0.125, 0.7459, 0.125, 0.75, 0.125, 0.7459, 0.125, 0.7459, 0.125, 0.75, 0.125, 0.75, 0.3854, 0.0, 0.4896, 0.0, 0.4896, 0.004145, 0.3854, 0.004145, 0.125, 0.7459, 0.125, 0.75, 0.125, 0.7459, 0.5, 0.1149, 0.5, 0.1149, 0.5, 0.08229, 0.5, 0.08395, 0.5, 0.08519, 0.5, 0.08625, 0.5, 0.0871, 0.5, 0.08771, 0.5, 0.08807, 0.5, 0.0882, 0.5, 0.08807, 0.5, 0.08771, 0.5, 0.0871, 0.5, 0.08625, 0.5, 0.08519, 0.5, 0.0839, 0.5, 0.08241, 0.5, 0.08073, 0.5, 0.07888, 0.5, 0.07687, 0.5, 0.07472, 0.5, 0.07246, 0.5, 0.07011, 0.5, 0.06768, 0.5, 0.06521, 0.5, 0.06271, 0.5, 0.06021, 0.5, 0.05774, 0.5, 0.05531, 0.5, 0.05295, 0.5, 0.05069, 0.5, 0.04855, 0.5, 0.04654, 0.5, 0.04469, 0.5, 0.04301, 0.5, 0.04152, 0.5, 0.04023, 0.5, 0.03916, 0.5, 0.03832, 0.5, 0.03771, 0.5, 0.03734, 0.5, 0.03722, 0.5, 0.03734, 0.5, 0.03771, 0.5, 0.03832, 0.5, 0.03916, 0.5, 0.04023, 0.5, 0.04155, 0.5, 0.04291, 0.5, 0.004145, 0.5, 0.004145, 0.4896, 1.0, 0.5, 1.0, 0.4896, 1.0, 0.3854, 1.0, 0.3854, 1.0, 0.4896, 1.0, 0.4896, 1.0, 0.3854, 1.0, 0.3854, 1.0, 0.5, 0.1149, 0.5, 0.1149, 0.5, 0.1149, 0.5, 0.1149, 0.5, 0.1149, 0.5, 0.1149, 0.5, 0.1149, 0.5, 0.1149, 0.5, 0.1149, 0.5, 0.1149, 0.5, 0.1149, 0.5, 0.1149, 0.5, 0.1149, 0.5, 0.1149, 0.5, 0.1149, 0.5, 0.1149, 0.5, 0.1149, 0.5, 0.1149, 0.5, 0.1149, 0.5, 0.1149, 0.5, 0.1149, 0.5, 0.1149, 0.5, 0.1149, 0.5, 0.1149, 0.5, 0.1149, 0.5, 0.1149, 0.5, 0.1149, 0.5, 0.1149, 0.5, 0.1149, 0.5, 0.1149, 0.5, 0.1149, 0.5, 0.1149, 0.5, 0.1149, 0.5, 0.1149, 0.5, 0.1149, 0.5, 0.1149, 0.5, 0.1149, 0.5, 0.1149, 0.5, 0.1149, 0.5, 0.1149, 0.5, 0.1149, 0.5, 0.1149, 0.5, 0.1149, 0.5, 0.1149, 0.5, 0.1149, 0.5, 0.1149, 0.5, 0.1149, 0.5, 0.1149, 0.5, 0.1149, 0.5, 0.1149, 0.5, 0.1167, 0.5, 0.1167, 0.5, 0.1149, 0.5, 0.1149, 0.5, 0.0808, 0.5, 0.08229, 0.5, 0.1149, 0.5, 0.004145, 0.5, 0.04291, 0.5, 0.04474, 0.5, 0.04654, 0.5, 0.04855, 0.5, 0.05069, 0.5, 0.05295, 0.5, 0.05531, 0.5, 0.05774, 0.5, 0.06021, 0.5, 0.06271, 0.5, 0.06521, 0.5, 0.06768, 0.5, 0.07011, 0.5, 0.07246, 0.5, 0.07472, 0.5, 0.07687, 0.5, 0.07888, 0.5, 0.004145, 0.5, 0.1149, 0.4896, 0.1209, 0.4896, 0.004145, 0.5, 0.1149, 0.5, 0.1149, 0.5, 0.1149, 0.5, 0.1149, 0.5, 0.1149, 0.5, 0.1149, 0.5, 0.1149, 0.5, 0.1149, 0.5, 0.1149, 0.5, 0.1149, 0.5, 0.1149, 0.5, 0.1149, 0.5, 0.1149, 0.5, 0.1149, 0.5, 0.1149, 0.5, 0.1149, 0.5, 0.1149, 0.5, 0.1149, 0.5, 0.1149, 0.5, 0.1149, 0.5, 0.1149, 0.5, 0.1149, 0.5, 0.1149, 0.5, 0.1149, 0.4896, 0.1209, 0.5, 0.1149, 0.5, 0.1149, 0.4896, 0.1209, 0.3854, 0.1209, 0.4896, 0.1209, 0.4896, 0.1209, 0.3854, 0.1209, 0.3854, 0.004145, 0.4896, 0.004145, 0.4896, 0.1209, 0.3854, 0.1209, 0.5, 0.1184, 0.5, 0.12, 0.4896, 0.1209, 0.5, 0.1167, 0.5, 0.1184, 0.4896, 0.1209, 0.5, 0.1214, 0.5, 0.1226, 0.4896, 0.1209, 0.5, 0.12, 0.5, 0.1214, 0.4896, 0.1209, 0.4896, 0.1209, 0.4747, 0.125, 0.3854, 0.125, 0.3854, 0.1209, 0.5, 0.1226, 0.5, 0.1237, 0.4896, 0.1209, 0.5, 0.1248, 0.5, 0.125, 0.4896, 0.1209, 0.5, 0.1237, 0.5, 0.1244, 0.4896, 0.1209, 0.5, 0.1149, 0.5, 0.1167, 0.4896, 0.1209, 0.5, 0.1244, 0.5, 0.1248, 0.4896, 0.1209, 0.3854, 0.125, 0.3854, 0.125, 0.3854, 0.125, 0.3854, 0.125, 0.4747, 0.125, 0.4747, 0.125, 0.4747, 0.125, 0.4747, 0.125, 0.4791, 0.125, 0.4791, 0.125, 0.4874, 0.125, 0.4874, 0.125, 0.491, 0.125, 0.491, 0.125, 0.491, 0.125, 0.491, 0.125, 0.5, 0.1214, 0.5, 0.1214, 0.5, 0.1214, 0.5, 0.1214, 0.5, 0.12, 0.5, 0.12, 0.5, 0.12, 0.5, 0.12, 0.5, 0.1184, 0.5, 0.1184, 0.5, 0.1184, 0.5, 0.1184, 0.5, 0.1167, 0.5, 0.1167, 0.125, 0.6291, 0.125, 0.6291, 0.125, 0.625, 0.125, 0.625, 0.4791, 0.125, 0.4791, 0.125, 0.4834, 0.125, 0.4834, 0.125, 0.4834, 0.125, 0.4834, 0.125, 0.4874, 0.125, 0.4874, 0.125, 0.125, 0.6291, 0.125, 0.6291, 0.125, 0.6291, 0.125, 0.6291, 0.125, 0.6291, 0.125, 0.6291, 0.125, 0.6291, 0.125, 0.6291, 0.125, 0.6291, 0.125, 0.6291, 0.125, 0.6291, 0.125, 0.6291, 0.125, 0.6291, 0.125, 0.6291, 0.125, 0.6291, 0.125, 0.6291, 0.125, 0.625, 0.125, 0.6291, 0.125, 0.6291, 0.125, 0.625, 0.125, 0.6291, 0.125, 0.6291, 0.125, 0.6291, 0.125, 0.6291, 0.125, 0.6291, 0.125, 0.6291, 0.125, 0.6291, 0.125, 0.6291, 0.125, 0.6291, 0.125, 0.6291, 0.125, 0.6291, 0.125, 0.6291, 0.125, 0.6291, 0.125, 0.6291, 0.125, 0.6291, 0.125, 0.6291, 0.125, 0.6291, 0.125, 0.6291, 0.125, 0.6291, 0.125, 0.6291, 0.125, 0.6291, 0.125, 0.6291, 0.125, 0.6291, 0.125, 0.6291, 0.125, 0.6291, 0.125, 0.6291, 0.125, 0.6291, 0.125, 0.6291, 0.125, 0.6291, 0.125, 0.6291, 0.125, 0.6291, 0.125, 0.6291, 0.125, 0.6291, 0.125, 0.6291, 0.125, 0.6291, 0.125, 0.625, 0.125, 0.625, 0.3854, 0.125, 0.3854, 0.125, 0.3854, 0.125, 0.3854, 0.125, 0.125, 0.6291, 0.125, 0.625, 0.125, 0.625, 0.125, 0.6291, 0.125, 0.6291, 0.125, 0.6291, 0.125, 0.625, 0.125, 0.625, 0.375, 0.1209, 0.375, 0.1209, 0.3854, 0.125, 0.125, 0.6291, 0.125, 0.6291, 0.125, 0.6291, 0.125, 0.6291, 0.125, 0.6291, 0.125, 0.6291, 0.125, 0.6291, 0.125, 0.6291, 0.125, 0.6291, 0.125, 0.6291, 0.125, 0.6291, 0.125, 0.6291, 0.125, 0.6291, 0.125, 0.6291, 0.125, 0.6291, 0.125, 0.6291, 0.125, 0.6291, 0.125, 0.6291, 0.125, 0.6291, 0.125, 0.6291, 0.125, 0.6291, 0.125, 0.6291, 0.125, 0.6291, 0.125, 0.6291, 0.125, 0.6291, 0.125, 0.6291, 0.125, 0.6291, 0.125, 0.6291, 0.125, 0.6291, 0.125, 0.6291, 0.125, 0.6291, 0.125, 0.6291, 0.125, 0.6291, 0.125, 0.6291, 0.125, 0.6291, 0.125, 0.6291, 0.125, 0.6291, 0.125, 0.6291, 0.125, 0.6291, 0.125, 0.6291, 0.125, 0.6291, 0.125, 0.6291, 0.125, 0.6291, 0.125, 0.6291, 0.125, 0.6291, 0.125, 0.6291, 0.125, 0.6291, 0.125, 0.6291, 0.125, 0.6291, 0.125, 0.6291, 0.125, 0.6291, 0.125, 0.6291, 0.125, 0.6291, 0.125, 0.6291, 0.125, 0.6291, 0.125, 0.6291, 0.125, 0.6291, 0.125, 0.6291, 0.125, 0.6291, 0.125, 0.6291, 0.125, 0.6291, 0.125, 0.6291, 0.125, 0.6291, 0.125, 0.6291, 0.125, 0.6291, 0.125, 0.6291, 0.125, 0.6291, 0.125, 0.6291, 0.125, 0.6291, 0.125, 0.6291, 0.125, 0.6291, 0.125, 0.6291, 0.125, 0.6291, 0.125, 0.6291, 0.125, 0.6291, 0.125, 0.6291, 0.125, 0.6291, 0.125, 0.6291, 0.125, 0.6291, 0.125, 0.6291, 0.125, 0.6291, 0.125, 0.6291, 0.125, 0.6291, 0.125, 0.6291, 0.125, 0.6291, 0.125, 0.6291, 0.125, 0.6291, 0.125, 0.6291, 0.125, 0.6291, 0.125, 0.6291, 0.125, 0.6291, 0.125, 0.6291, 0.125, 0.6291, 0.125, 0.6291, 0.125, 0.6291, 0.125, 0.6291, 0.125, 0.6291, 0.125, 0.6291, 0.125, 0.6291, 0.125, 0.6291, 0.125, 0.6291, 0.125, 0.6291, 0.125, 0.6291, 0.125, 0.6291, 0.125, 0.6291, 0.125, 0.6291, 0.125, 0.6291, 0.125, 0.6648, 0.125, 0.6677, 0.125, 0.6686, 0.125, 0.6658, 0.125, 0.6653, 0.125, 0.6648, 0.125, 0.664, 0.125, 0.667, 0.125, 0.6677, 0.04688, 0.5576, 0.04688, 0.7351, 0.0625, 0.7351, 0.0625, 0.5576, 0.0625, 0.5576, 0.0625, 0.7351, 0.07812, 0.7351, 0.07812, 0.5576, 0.125, 0.6671, 0.125, 0.6658, 0.125, 0.6686, 0.125, 0.6696, 0.07812, 0.5576, 0.07812, 0.7351, 0.09375, 0.7351, 0.09375, 0.5576, 0.125, 0.6671, 0.125, 0.6696, 0.125, 0.6709, 0.125, 0.6685, 0.09375, 0.5576, 0.09375, 0.7351, 0.1094, 0.7351, 0.1094, 0.5576, 0.125, 0.6685, 0.125, 0.6709, 0.125, 0.6723, 0.125, 0.6701, 0.125, 0.6701, 0.125, 0.6723, 0.125, 0.6738, 0.125, 0.6719, 0.1094, 0.5576, 0.1094, 0.7351, 0.125, 0.7351, 0.125, 0.5576, 0.125, 0.5576, 0.125, 0.7351, 0.1406, 0.7351, 0.1406, 0.5576, 0.125, 0.6719, 0.125, 0.6738, 0.125, 0.6755, 0.125, 0.6738, 0.1406, 0.5576, 0.1406, 0.7351, 0.1562, 0.7351, 0.1562, 0.5576, 0.125, 0.6738, 0.125, 0.6755, 0.125, 0.6773, 0.125, 0.6758, 0.1562, 0.5576, 0.1562, 0.7351, 0.1719, 0.7351, 0.1719, 0.5576, 0.125, 0.678, 0.125, 0.6758, 0.125, 0.6773, 0.125, 0.6792, 0.125, 0.6802, 0.125, 0.678, 0.125, 0.6792, 0.125, 0.6811, 0.1719, 0.5576, 0.1719, 0.7351, 0.1875, 0.7351, 0.1875, 0.5576, 0.1875, 0.5576, 0.1875, 0.7351, 0.2031, 0.7351, 0.2031, 0.5576, 0.2031, 0.5576, 0.2031, 0.7351, 0.2188, 0.7351, 0.2188, 0.5576, 0.125, 0.6825, 0.125, 0.6802, 0.125, 0.6811, 0.125, 0.6832, 0.125, 0.6849, 0.125, 0.6825, 0.125, 0.6832, 0.125, 0.6852, 0.2188, 0.5576, 0.2188, 0.7351, 0.2344, 0.7351, 0.2344, 0.5576, 0.5, 0.06768, 0.5, 0.06521, 0.5, 0.06479, 0.5, 0.06685, 0.5, 0.07011, 0.5, 0.06768, 0.5, 0.06685, 0.5, 0.06887, 0.5, 0.04283, 0.5, 0.04291, 0.5, 0.04474, 0.5, 0.04654, 0.5, 0.04855, 0.5, 0.05069, 0.5, 0.05295, 0.5, 0.05531, 0.5, 0.05774, 0.5, 0.06021, 0.5, 0.06271, 0.5, 0.06521, 0.5, 0.06768, 0.5, 0.07011, 0.5, 0.07246, 0.5, 0.07472, 0.5, 0.07687, 0.5, 0.07888, 0.5, 0.0808, 0.5, 0.08229, 0.5, 0.08252, 0.5, 0.08102, 0.5, 0.07915, 0.5, 0.07713, 0.5, 0.07496, 0.5, 0.07268, 0.5, 0.07031, 0.5, 0.06786, 0.5, 0.06537, 0.5, 0.06285, 0.5, 0.06033, 0.5, 0.05783, 0.5, 0.05539, 0.5, 0.05301, 0.5, 0.05073, 0.5, 0.04857, 0.5, 0.04655, 0.5, 0.04468, 0.5, 0.04298, 0.5, 0.06521, 0.5, 0.06271, 0.5, 0.06271, 0.5, 0.06479, 0.5, 0.06271, 0.5, 0.06271, 0.5, 0.06021, 0.5, 0.06063, 0.5, 0.06063, 0.5, 0.06021, 0.5, 0.05774, 0.5, 0.05857, 0.5, 0.05774, 0.5, 0.05531, 0.5, 0.05655, 0.5, 0.05857, 0.5, 0.05655, 0.5, 0.05531, 0.5, 0.05295, 0.5, 0.05459, 0.5, 0.05295, 0.5, 0.05069, 0.5, 0.0527, 0.5, 0.05459, 0.2969, 0.5576, 0.2969, 0.7351, 0.3125, 0.7351, 0.3125, 0.5576, 0.3125, 0.5576, 0.3125, 0.7351, 0.3281, 0.7351, 0.3281, 0.5576, 0.5, 0.0527, 0.5, 0.05069, 0.5, 0.04855, 0.5, 0.05092, 0.3281, 0.5576, 0.3281, 0.7351, 0.3438, 0.7351, 0.3438, 0.5576, 0.125, 0.6954, 0.125, 0.6973, 0.125, 0.6988, 0.125, 0.6966, 0.125, 0.6973, 0.125, 0.6991, 0.125, 0.7008, 0.125, 0.6988, 0.125, 0.6935, 0.125, 0.6954, 0.125, 0.6966, 0.125, 0.6944, 0.125, 0.6914, 0.125, 0.6935, 0.125, 0.6944, 0.125, 0.692, 0.2812, 0.5576, 0.2812, 0.7351, 0.2969, 0.7351, 0.2969, 0.5576, 0.125, 0.6894, 0.125, 0.6914, 0.125, 0.692, 0.125, 0.6897, 0.2656, 0.5576, 0.2656, 0.7351, 0.2812, 0.7351, 0.2812, 0.5576, 0.125, 0.6873, 0.125, 0.6873, 0.125, 0.6894, 0.125, 0.6897, 0.2656, 0.7351, 0.2656, 0.5576, 0.25, 0.5576, 0.25, 0.7351, 0.125, 0.6873, 0.125, 0.6849, 0.125, 0.6852, 0.125, 0.6873, 0.2344, 0.5576, 0.2344, 0.7351, 0.25, 0.7351, 0.25, 0.5576, 0.125, 0.6991, 0.125, 0.7008, 0.125, 0.7027, 0.125, 0.7008, 0.125, 0.7008, 0.125, 0.7023, 0.125, 0.7045, 0.125, 0.7027, 0.3594, 0.5576, 0.3594, 0.7351, 0.375, 0.7351, 0.375, 0.5576, 0.3437, 0.5576, 0.3438, 0.7351, 0.3594, 0.7351, 0.3594, 0.5576, 0.5, 0.04654, 0.5, 0.04474, 0.5, 0.0477, 0.5, 0.04924, 0.5, 0.04855, 0.5, 0.04654, 0.5, 0.04924, 0.5, 0.05092, 0.5, 0.04474, 0.5, 0.04291, 0.5, 0.0463, 0.5, 0.0477, 0.5, 0.04291, 0.5, 0.04155, 0.5, 0.04506, 0.5, 0.0463, 0.5, 0.08271, 0.5, 0.08252, 0.5, 0.08229, 0.5, 0.08395, 0.5, 0.08519, 0.5, 0.08625, 0.5, 0.0871, 0.5, 0.08771, 0.5, 0.08807, 0.5, 0.0882, 0.5, 0.08807, 0.5, 0.08771, 0.5, 0.0871, 0.5, 0.08625, 0.5, 0.08519, 0.5, 0.0839, 0.5, 0.08241, 0.5, 0.08073, 0.5, 0.07888, 0.5, 0.07687, 0.5, 0.07472, 0.5, 0.07246, 0.5, 0.07011, 0.5, 0.06768, 0.5, 0.06521, 0.5, 0.06271, 0.5, 0.06021, 0.5, 0.05774, 0.5, 0.05531, 0.5, 0.05295, 0.5, 0.05069, 0.5, 0.04855, 0.5, 0.04654, 0.5, 0.04469, 0.5, 0.04301, 0.5, 0.04152, 0.5, 0.04023, 0.5, 0.03916, 0.5, 0.03832, 0.5, 0.03771, 0.5, 0.03734, 0.5, 0.03722, 0.5, 0.03734, 0.5, 0.03771, 0.5, 0.03832, 0.5, 0.03916, 0.5, 0.04023, 0.5, 0.04155, 0.5, 0.04291, 0.5, 0.04283, 0.5, 0.04148, 0.5, 0.04018, 0.5, 0.03911, 0.5, 0.03826, 0.5, 0.03764, 0.5, 0.03727, 0.5, 0.03715, 0.5, 0.03727, 0.5, 0.03764, 0.5, 0.03826, 0.5, 0.03911, 0.5, 0.04018, 0.5, 0.04148, 0.5, 0.04298, 0.5, 0.04468, 0.5, 0.04655, 0.5, 0.04857, 0.5, 0.05073, 0.5, 0.05301, 0.5, 0.05539, 0.5, 0.05783, 0.5, 0.06033, 0.5, 0.06285, 0.5, 0.06537, 0.5, 0.06786, 0.5, 0.07031, 0.5, 0.07268, 0.5, 0.07496, 0.5, 0.07713, 0.5, 0.07915, 0.5, 0.08102, 0.5, 0.08271, 0.5, 0.08422, 0.5, 0.08551, 0.5, 0.08659, 0.5, 0.08744, 0.5, 0.08805, 0.5, 0.08842, 0.5, 0.08855, 0.5, 0.08842, 0.5, 0.08805, 0.5, 0.08744, 0.5, 0.08659, 0.5, 0.08551, 0.5, 0.08422, 0.3906, 0.7351, 0.3906, 0.5576, 0.375, 0.5576, 0.375, 0.7351, 0.4062, 0.7351, 0.4062, 0.5576, 0.3906, 0.5576, 0.3906, 0.7351, 0.5, 0.04155, 0.5, 0.04023, 0.5, 0.04399, 0.5, 0.04506, 0.4219, 0.7351, 0.4219, 0.5576, 0.4062, 0.5576, 0.4062, 0.7351, 0.125, 0.7049, 0.125, 0.706, 0.125, 0.7087, 0.125, 0.7075, 0.125, 0.7037, 0.125, 0.7049, 0.125, 0.7075, 0.125, 0.7061, 0.125, 0.706, 0.125, 0.7069, 0.125, 0.7098, 0.125, 0.7087, 0.125, 0.7069, 0.125, 0.7076, 0.125, 0.7106, 0.125, 0.7098, 0.125, 0.7076, 0.125, 0.7081, 0.125, 0.7111, 0.125, 0.7106, 0.4531, 0.7351, 0.4531, 0.5576, 0.4375, 0.5576, 0.4375, 0.7351, 0.4688, 0.7351, 0.4688, 0.5576, 0.4531, 0.5576, 0.4531, 0.7351, 0.5, 0.03832, 0.5, 0.03771, 0.5, 0.04189, 0.5, 0.0424, 0.5, 0.03916, 0.5, 0.03832, 0.5, 0.0424, 0.5, 0.0431, 0.5, 0.04023, 0.5, 0.03916, 0.5, 0.0431, 0.5, 0.04399, 0.4219, 0.7351, 0.4375, 0.7351, 0.4375, 0.5576, 0.4219, 0.5576, 0.5, 0.03771, 0.5, 0.03734, 0.5, 0.04159, 0.5, 0.04189, 0.5, 0.03734, 0.5, 0.03722, 0.5, 0.04149, 0.5, 0.04159, 0.4844, 0.7351, 0.4844, 0.5576, 0.4688, 0.5576, 0.4688, 0.7351, 0.5, 0.7351, 0.5, 0.5576, 0.4844, 0.5576, 0.4844, 0.7351, 0.5156, 0.5576, 0.5, 0.5576, 0.5, 0.7351, 0.5156, 0.7351, 0.5, 0.04149, 0.5, 0.03722, 0.5, 0.03734, 0.5, 0.04159, 0.125, 0.7084, 0.125, 0.7115, 0.125, 0.7116, 0.125, 0.7085, 0.125, 0.7084, 0.125, 0.7085, 0.125, 0.7116, 0.125, 0.7115, 0.5156, 0.5576, 0.5156, 0.7351, 0.5312, 0.7351, 0.5312, 0.5576, 0.125, 0.7084, 0.125, 0.7081, 0.125, 0.7111, 0.125, 0.7115, 0.125, 0.7076, 0.125, 0.7106, 0.125, 0.7111, 0.125, 0.7081, 0.125, 0.7076, 0.125, 0.7069, 0.125, 0.7098, 0.125, 0.7106, 0.125, 0.706, 0.125, 0.7087, 0.125, 0.7098, 0.125, 0.7069, 0.125, 0.6291, 0.125, 0.6291, 0.125, 0.6291, 0.125, 0.6291, 0.125, 0.6291, 0.125, 0.6291, 0.125, 0.6291, 0.125, 0.6291, 0.125, 0.6291, 0.125, 0.6291, 0.125, 0.6291, 0.125, 0.6291, 0.125, 0.6291, 0.125, 0.6291, 0.125, 0.6291, 0.125, 0.6291, 0.125, 0.6291, 0.125, 0.6291, 0.125, 0.6291, 0.125, 0.6291, 0.125, 0.6291, 0.125, 0.6291, 0.125, 0.6291, 0.125, 0.6291, 0.125, 0.6291, 0.125, 0.6291, 0.125, 0.6291, 0.125, 0.6291, 0.125, 0.6291, 0.125, 0.6291, 0.125, 0.6291, 0.125, 0.6291, 0.125, 0.6291, 0.125, 0.6291, 0.125, 0.6291, 0.125, 0.6291, 0.125, 0.6291, 0.125, 0.6291, 0.125, 0.6291, 0.125, 0.6291, 0.125, 0.6291, 0.125, 0.6291, 0.125, 0.6291, 0.125, 0.6291, 0.125, 0.6291, 0.125, 0.6291, 0.125, 0.6291, 0.125, 0.6291, 0.5469, 0.7351, 0.5625, 0.7351, 0.5625, 0.5576, 0.5469, 0.5576, 0.5625, 0.7351, 0.5781, 0.7351, 0.5781, 0.5576, 0.5625, 0.5576, 0.125, 0.7049, 0.125, 0.7075, 0.125, 0.7087, 0.125, 0.706, 0.5781, 0.7351, 0.5938, 0.7351, 0.5938, 0.5576, 0.5781, 0.5576, 0.5, 0.0431, 0.5, 0.03916, 0.5, 0.04023, 0.5, 0.04399, 0.5, 0.04506, 0.5, 0.04399, 0.5, 0.04023, 0.5, 0.04152, 0.5, 0.0424, 0.5, 0.03832, 0.5, 0.03916, 0.5, 0.0431, 0.5, 0.04189, 0.5, 0.03771, 0.5, 0.03832, 0.5, 0.0424, 0.5, 0.04159, 0.5, 0.03734, 0.5, 0.03771, 0.5, 0.04189, 0.5312, 0.7351, 0.5469, 0.7351, 0.5469, 0.5576, 0.5312, 0.5576, 0.5, 0.0463, 0.5, 0.04506, 0.5, 0.04152, 0.5, 0.04301, 0.5, 0.0477, 0.5, 0.0463, 0.5, 0.04301, 0.5, 0.04469, 0.5, 0.04924, 0.5, 0.0477, 0.5, 0.04469, 0.5, 0.04654, 0.625, 0.7351, 0.625, 0.5576, 0.6094, 0.5576, 0.6094, 0.7351, 0.6406, 0.7351, 0.6406, 0.5576, 0.625, 0.5576, 0.625, 0.7351, 0.5, 0.05092, 0.5, 0.04924, 0.5, 0.04654, 0.5, 0.04855, 0.6562, 0.7351, 0.6562, 0.5576, 0.6406, 0.5576, 0.6406, 0.7351, 0.125, 0.6991, 0.125, 0.7008, 0.125, 0.7027, 0.125, 0.7008, 0.125, 0.7008, 0.125, 0.7027, 0.125, 0.7045, 0.125, 0.7023, 0.6719, 0.7351, 0.6719, 0.5576, 0.6562, 0.5576, 0.6562, 0.7351, 0.125, 0.6973, 0.125, 0.6988, 0.125, 0.7008, 0.125, 0.6991, 0.125, 0.6954, 0.125, 0.6966, 0.125, 0.6988, 0.125, 0.6973, 0.125, 0.6935, 0.125, 0.6944, 0.125, 0.6966, 0.125, 0.6954, 0.6875, 0.7351, 0.6875, 0.5576, 0.6719, 0.5576, 0.6719, 0.7351, 0.7031, 0.7351, 0.7031, 0.5576, 0.6875, 0.5576, 0.6875, 0.7351, 0.7188, 0.7351, 0.7188, 0.5576, 0.7031, 0.5576, 0.7031, 0.7351, 0.125, 0.6914, 0.125, 0.692, 0.125, 0.6944, 0.125, 0.6935, 0.125, 0.6894, 0.125, 0.6897, 0.125, 0.692, 0.125, 0.6914, 0.7344, 0.7351, 0.7344, 0.5576, 0.7188, 0.5576, 0.7188, 0.7351, 0.5, 0.06063, 0.5, 0.05857, 0.5, 0.05774, 0.5, 0.06021, 0.5, 0.05857, 0.5, 0.05655, 0.5, 0.05531, 0.5, 0.05774, 0.5, 0.06271, 0.5, 0.06063, 0.5, 0.06021, 0.5, 0.06271, 0.5, 0.06521, 0.5, 0.06479, 0.5, 0.06271, 0.5, 0.06271, 0.5, 0.06685, 0.5, 0.06479, 0.5, 0.06521, 0.5, 0.06768, 0.5, 0.07011, 0.5, 0.06887, 0.5, 0.06685, 0.5, 0.06768, 0.7812, 0.5576, 0.7656, 0.5576, 0.7656, 0.7351, 0.7812, 0.7351, 0.7812, 0.7351, 0.7969, 0.7351, 0.7969, 0.5576, 0.7812, 0.5576, 0.5, 0.07083, 0.5, 0.06887, 0.5, 0.07011, 0.5, 0.07246, 0.7969, 0.7351, 0.8125, 0.7351, 0.8125, 0.5576, 0.7969, 0.5576, 0.5, 0.07472, 0.5, 0.07271, 0.5, 0.07083, 0.5, 0.07246, 0.8125, 0.7351, 0.8281, 0.7351, 0.8281, 0.5576, 0.8125, 0.5576, 0.125, 0.678, 0.125, 0.6802, 0.125, 0.6811, 0.125, 0.6792, 0.125, 0.6773, 0.125, 0.6758, 0.125, 0.678, 0.125, 0.6792, 0.8281, 0.7351, 0.8437, 0.7351, 0.8437, 0.5576, 0.8281, 0.5576, 0.125, 0.6738, 0.125, 0.6758, 0.125, 0.6773, 0.125, 0.6755, 0.125, 0.6738, 0.125, 0.6719, 0.125, 0.6738, 0.125, 0.6755, 0.125, 0.6701, 0.125, 0.6719, 0.125, 0.6738, 0.125, 0.6723, 0.8438, 0.7351, 0.8594, 0.7351, 0.8594, 0.5576, 0.8437, 0.5576, 0.8594, 0.7351, 0.875, 0.7351, 0.875, 0.5576, 0.8594, 0.5576, 0.875, 0.5576, 0.875, 0.7351, 0.8906, 0.7351, 0.8906, 0.5576, 0.125, 0.6709, 0.125, 0.6685, 0.125, 0.6701, 0.125, 0.6723, 0.125, 0.6671, 0.125, 0.6685, 0.125, 0.6709, 0.125, 0.6696, 0.8906, 0.5576, 0.8906, 0.7351, 0.9062, 0.7351, 0.9062, 0.5576, 0.5, 0.08035, 0.5, 0.07911, 0.5, 0.08241, 0.5, 0.0839, 0.5, 0.08241, 0.5, 0.07911, 0.5, 0.07771, 0.5, 0.08073, 0.5, 0.07771, 0.5, 0.07617, 0.5, 0.07888, 0.5, 0.08073, 0.5, 0.07888, 0.5, 0.07617, 0.5, 0.0745, 0.5, 0.07687, 0.5, 0.0745, 0.5, 0.07271, 0.5, 0.07472, 0.5, 0.07687, 0.5, 0.08519, 0.5, 0.08142, 0.5, 0.08035, 0.5, 0.0839, 0.5, 0.08625, 0.5, 0.08231, 0.5, 0.08142, 0.5, 0.08519, 0.5, 0.0871, 0.5, 0.08302, 0.5, 0.08231, 0.5, 0.08625, 0.5, 0.08771, 0.5, 0.08352, 0.5, 0.08302, 0.5, 0.0871, 0.5, 0.08807, 0.5, 0.08383, 0.5, 0.08352, 0.5, 0.08771, 0.9531, 0.5576, 0.9531, 0.7351, 0.9688, 0.7351, 0.9688, 0.5576, 0.9687, 0.5576, 0.9688, 0.7351, 0.9844, 0.7351, 0.9844, 0.5576, 0.125, 0.6634, 0.125, 0.664, 0.125, 0.667, 0.125, 0.6665, 0.125, 0.6631, 0.125, 0.6634, 0.125, 0.6665, 0.125, 0.6662, 0.125, 0.664, 0.125, 0.6648, 0.125, 0.6677, 0.125, 0.667, 0.125, 0.6648, 0.125, 0.6658, 0.125, 0.6686, 0.125, 0.6677, 0.9375, 0.5576, 0.9375, 0.7351, 0.9531, 0.7351, 0.9531, 0.5576, 0.9219, 0.5576, 0.9219, 0.7351, 0.9375, 0.7351, 0.9375, 0.5576, 0.125, 0.6658, 0.125, 0.6671, 0.125, 0.6696, 0.125, 0.6686, 0.9062, 0.5576, 0.9062, 0.7351, 0.9219, 0.7351, 0.9219, 0.5576, 0.125, 0.663, 0.125, 0.6631, 0.125, 0.6662, 0.125, 0.6661, 0.125, 0.6631, 0.125, 0.663, 0.125, 0.6661, 0.125, 0.6662, 0.9844, 0.5576, 0.9844, 0.7351, 1.0, 0.7351, 1.0, 0.5576, 0.0, 0.5576, 0.0, 0.7351, 0.01562, 0.7351, 0.01562, 0.5576, 0.5, 0.08393, 0.5, 0.08383, 0.5, 0.08807, 0.5, 0.0882, 0.5, 0.08807, 0.5, 0.08383, 0.5, 0.08393, 0.5, 0.0882, 0.5, 0.08771, 0.5, 0.08352, 0.5, 0.08383, 0.5, 0.08807, 0.01562, 0.5576, 0.01562, 0.7351, 0.03125, 0.7351, 0.03125, 0.5576, 0.5, 0.0871, 0.5, 0.08302, 0.5, 0.08352, 0.5, 0.08771, 0.5, 0.08625, 0.5, 0.08231, 0.5, 0.08302, 0.5, 0.0871, 0.03125, 0.5576, 0.03125, 0.7351, 0.04688, 0.7351, 0.04688, 0.5576, 0.5, 0.08519, 0.5, 0.08142, 0.5, 0.08231, 0.5, 0.08625, 0.5, 0.08519, 0.5, 0.08395, 0.5, 0.08035, 0.5, 0.08142, 0.5, 0.08395, 0.5, 0.08229, 0.5, 0.07911, 0.5, 0.08035, 0.5, 0.08229, 0.5, 0.0808, 0.5, 0.07771, 0.5, 0.07911, 0.5, 0.0808, 0.5, 0.07888, 0.5, 0.07617, 0.5, 0.07771, 0.5, 0.07888, 0.5, 0.07687, 0.5, 0.0745, 0.5, 0.07617, 0.5, 0.07687, 0.5, 0.07472, 0.5, 0.07271, 0.5, 0.0745, 0.5, 0.07472, 0.5, 0.07246, 0.5, 0.07083, 0.5, 0.07271, 0.5, 0.07246, 0.5, 0.07011, 0.5, 0.06887, 0.5, 0.07083, 0.125, 0.6634, 0.125, 0.6631, 0.125, 0.6662, 0.125, 0.6665, 0.125, 0.664, 0.125, 0.6634, 0.125, 0.6665, 0.125, 0.667, 0.125, 0.6811, 0.125, 0.6802, 0.125, 0.6825, 0.125, 0.6832, 0.125, 0.6825, 0.125, 0.6849, 0.125, 0.6852, 0.125, 0.6832, 0.125, 0.6852, 0.125, 0.6849, 0.125, 0.6873, 0.125, 0.6873, 0.7656, 0.7351, 0.7656, 0.5576, 0.75, 0.5576, 0.75, 0.7351, 0.125, 0.6873, 0.125, 0.6873, 0.125, 0.6897, 0.125, 0.6894, 0.75, 0.7351, 0.75, 0.5576, 0.7344, 0.5576, 0.7344, 0.7351, 0.5, 0.05655, 0.5, 0.05459, 0.5, 0.05295, 0.5, 0.05531, 0.5, 0.05459, 0.5, 0.0527, 0.5, 0.05069, 0.5, 0.05295, 0.5, 0.0527, 0.5, 0.05092, 0.5, 0.04855, 0.5, 0.05069, 0.125, 0.7023, 0.125, 0.7045, 0.125, 0.7061, 0.125, 0.7037, 0.125, 0.7037, 0.125, 0.7061, 0.125, 0.7075, 0.125, 0.7049, 0.6094, 0.7351, 0.6094, 0.5576, 0.5938, 0.5576, 0.5938, 0.7351, 0.125, 0.6291, 0.125, 0.6291, 0.125, 0.6291, 0.125, 0.7081, 0.125, 0.7084, 0.125, 0.7115, 0.125, 0.7111, 0.125, 0.7023, 0.125, 0.7037, 0.125, 0.7061, 0.125, 0.7045, 0.125, 0.6291, 0.125, 0.6291, 0.125, 0.6291, 0.125, 0.6291, 0.125, 0.6291, 0.125, 0.6291, 0.125, 0.6291, 0.125, 0.6291, 0.125, 0.6291, 0.125, 0.6291, 0.125, 0.6291, 0.125, 0.6291, 0.125, 0.6291, 0.125, 0.6291, 0.125, 0.6291, 0.5, 0.07771, 0.5, 0.07911, 0.5, 0.08229, 0.5, 0.0808, 0.5, 0.07911, 0.5, 0.08035, 0.5, 0.08395, 0.5, 0.08229, 0.5, 0.07617, 0.5, 0.07771, 0.5, 0.0808, 0.5, 0.07888, 0.125, 0.5576, 0.125, 0.7351, 0.1406, 0.7351, 0.1406, 0.5576, 0.1094, 0.5576, 0.1094, 0.7351, 0.125, 0.7351, 0.125, 0.5576, 0.125, 0.6719, 0.125, 0.6701, 0.125, 0.6723, 0.125, 0.6738, 0.125, 0.6701, 0.125, 0.6685, 0.125, 0.6709, 0.125, 0.6723, 0.09375, 0.5576, 0.09375, 0.7351, 0.1094, 0.7351, 0.1094, 0.5576, 0.125, 0.6685, 0.125, 0.6671, 0.125, 0.6696, 0.125, 0.6709, 0.125, 0.6671, 0.125, 0.6658, 0.125, 0.6686, 0.125, 0.6696, 0.07812, 0.5576, 0.07812, 0.7351, 0.09375, 0.7351, 0.09375, 0.5576, 0.5, 0.08035, 0.5, 0.08142, 0.5, 0.08519, 0.5, 0.08395, 0.5, 0.08625, 0.5, 0.08519, 0.5, 0.08142, 0.5, 0.08231, 0.0625, 0.5576, 0.0625, 0.7351, 0.07812, 0.7351, 0.07812, 0.5576, 0.5, 0.08231, 0.5, 0.08302, 0.5, 0.0871, 0.5, 0.08625, 0.04688, 0.5576, 0.04688, 0.7351, 0.0625, 0.7351, 0.0625, 0.5576, 0.5, 0.08771, 0.5, 0.0871, 0.5, 0.08302, 0.5, 0.08352, 0.03125, 0.5576, 0.03125, 0.7351, 0.04688, 0.7351, 0.04688, 0.5576, 0.125, 0.664, 0.125, 0.6634, 0.125, 0.6665, 0.125, 0.667, 0.125, 0.6648, 0.125, 0.664, 0.125, 0.667, 0.125, 0.6677, 0.125, 0.6634, 0.125, 0.6631, 0.125, 0.6662, 0.125, 0.6665, 0.01562, 0.5576, 0.01562, 0.7351, 0.03125, 0.7351, 0.03125, 0.5576, 0.125, 0.6631, 0.125, 0.663, 0.125, 0.6661, 0.125, 0.6662, 0.0, 0.5576, 0.0, 0.7351, 0.01562, 0.7351, 0.01562, 0.5576, 0.5, 0.08352, 0.5, 0.08383, 0.5, 0.08807, 0.5, 0.08771, 0.5, 0.08383, 0.5, 0.08393, 0.5, 0.0882, 0.5, 0.08807, 0.5, 0.08807, 0.5, 0.0882, 0.5, 0.08393, 0.5, 0.08383, 0.9844, 0.5576, 0.9844, 0.7351, 1.0, 0.7351, 1.0, 0.5576, 0.5, 0.08383, 0.5, 0.08352, 0.5, 0.08771, 0.5, 0.08807, 0.9687, 0.5576, 0.9688, 0.7351, 0.9844, 0.7351, 0.9844, 0.5576, 0.125, 0.6631, 0.125, 0.6634, 0.125, 0.6665, 0.125, 0.6662, 0.125, 0.663, 0.125, 0.6631, 0.125, 0.6662, 0.125, 0.6661, 0.125, 0.667, 0.125, 0.6665, 0.125, 0.6634, 0.125, 0.664, 0.125, 0.6677, 0.125, 0.667, 0.125, 0.664, 0.125, 0.6648, 0.9531, 0.5576, 0.9531, 0.7351, 0.9688, 0.7351, 0.9688, 0.5576, 0.9375, 0.5576, 0.9375, 0.7351, 0.9531, 0.7351, 0.9531, 0.5576, 0.9219, 0.5576, 0.9219, 0.7351, 0.9375, 0.7351, 0.9375, 0.5576, 0.125, 0.6648, 0.125, 0.6658, 0.125, 0.6686, 0.125, 0.6677, 0.125, 0.6696, 0.125, 0.6686, 0.125, 0.6658, 0.125, 0.6671, 0.9062, 0.5576, 0.9062, 0.7351, 0.9219, 0.7351, 0.9219, 0.5576, 0.8906, 0.5576, 0.8906, 0.7351, 0.9062, 0.7351, 0.9062, 0.5576, 0.125, 0.6709, 0.125, 0.6696, 0.125, 0.6671, 0.125, 0.6685, 0.125, 0.6685, 0.125, 0.6701, 0.125, 0.6723, 0.125, 0.6709, 0.125, 0.6738, 0.125, 0.6723, 0.125, 0.6701, 0.125, 0.6719, 0.8594, 0.7351, 0.875, 0.7351, 0.875, 0.5576, 0.8594, 0.5576, 0.875, 0.5576, 0.875, 0.7351, 0.8906, 0.7351, 0.8906, 0.5576, 0.125, 0.6719, 0.125, 0.6738, 0.125, 0.6755, 0.125, 0.6738, 0.8438, 0.7351, 0.8594, 0.7351, 0.8594, 0.5576, 0.8437, 0.5576, 0.5, 0.07888, 0.5, 0.08073, 0.5, 0.07771, 0.5, 0.07617, 0.5, 0.07617, 0.5, 0.0745, 0.5, 0.07687, 0.5, 0.07888, 0.5, 0.07472, 0.5, 0.07687, 0.5, 0.0745, 0.5, 0.07271, 0.8281, 0.7351, 0.8437, 0.7351, 0.8437, 0.5576, 0.8281, 0.5576, 0.5, 0.07271, 0.5, 0.07083, 0.5, 0.07246, 0.5, 0.07472, 0.5, 0.07011, 0.5, 0.07246, 0.5, 0.07083, 0.5, 0.06887, 0.7969, 0.7351, 0.8125, 0.7351, 0.8125, 0.5576, 0.7969, 0.5576, 0.8125, 0.7351, 0.8281, 0.7351, 0.8281, 0.5576, 0.8125, 0.5576, 0.125, 0.6811, 0.125, 0.6792, 0.125, 0.678, 0.125, 0.6802, 0.125, 0.6758, 0.125, 0.678, 0.125, 0.6792, 0.125, 0.6773, 0.125, 0.6773, 0.125, 0.6755, 0.125, 0.6738, 0.125, 0.6758, 0.125, 0.6802, 0.125, 0.6825, 0.125, 0.6832, 0.125, 0.6811, 0.125, 0.6852, 0.125, 0.6832, 0.125, 0.6825, 0.125, 0.6849, 0.7812, 0.5576, 0.7656, 0.5576, 0.7656, 0.7351, 0.7812, 0.7351, 0.7812, 0.7351, 0.7969, 0.7351, 0.7969, 0.5576, 0.7812, 0.5576, 0.5, 0.06887, 0.5, 0.06685, 0.5, 0.06768, 0.5, 0.07011, 0.5, 0.06521, 0.5, 0.06768, 0.5, 0.06685, 0.5, 0.06479, 0.5, 0.06479, 0.5, 0.06271, 0.5, 0.06271, 0.5, 0.06521, 0.7656, 0.7351, 0.7656, 0.5576, 0.75, 0.5576, 0.75, 0.7351, 0.5, 0.06271, 0.5, 0.06063, 0.5, 0.06021, 0.5, 0.06271, 0.75, 0.7351, 0.75, 0.5576, 0.7344, 0.5576, 0.7344, 0.7351, 0.125, 0.6849, 0.125, 0.6873, 0.125, 0.6873, 0.125, 0.6852, 0.125, 0.6873, 0.125, 0.6897, 0.125, 0.6894, 0.125, 0.6873, 0.7344, 0.7351, 0.7344, 0.5576, 0.7188, 0.5576, 0.7188, 0.7351, 0.125, 0.6897, 0.125, 0.692, 0.125, 0.6914, 0.125, 0.6894, 0.7188, 0.7351, 0.7188, 0.5576, 0.7031, 0.5576, 0.7031, 0.7351, 0.125, 0.692, 0.125, 0.6944, 0.125, 0.6935, 0.125, 0.6914, 0.125, 0.6944, 0.125, 0.6966, 0.125, 0.6954, 0.125, 0.6935, 0.7031, 0.7351, 0.7031, 0.5576, 0.6875, 0.5576, 0.6875, 0.7351, 0.5, 0.05857, 0.5, 0.05655, 0.5, 0.05531, 0.5, 0.05774, 0.5, 0.05655, 0.5, 0.05459, 0.5, 0.05295, 0.5, 0.05531, 0.6875, 0.7351, 0.6875, 0.5576, 0.6719, 0.5576, 0.6719, 0.7351, 0.5, 0.05459, 0.5, 0.0527, 0.5, 0.05069, 0.5, 0.05295, 0.5, 0.0527, 0.5, 0.05092, 0.5, 0.04855, 0.5, 0.05069, 0.5, 0.05092, 0.5, 0.04924, 0.5, 0.04654, 0.5, 0.04855, 0.5, 0.04924, 0.5, 0.0477, 0.5, 0.04469, 0.5, 0.04654, 0.5, 0.0477, 0.5, 0.0463, 0.5, 0.04301, 0.5, 0.04469, 0.5, 0.0463, 0.5, 0.04506, 0.5, 0.04152, 0.5, 0.04301, 0.5, 0.04506, 0.5, 0.04399, 0.5, 0.04023, 0.5, 0.04152, 0.5, 0.04399, 0.5, 0.0431, 0.5, 0.03916, 0.5, 0.04023, 0.5, 0.03832, 0.5, 0.03916, 0.5, 0.0431, 0.5, 0.0424, 0.5469, 0.7351, 0.5625, 0.7351, 0.5625, 0.5576, 0.5469, 0.5576, 0.5625, 0.7351, 0.5781, 0.7351, 0.5781, 0.5576, 0.5625, 0.5576, 0.5, 0.0424, 0.5, 0.04189, 0.5, 0.03771, 0.5, 0.03832, 0.5312, 0.7351, 0.5469, 0.7351, 0.5469, 0.5576, 0.5312, 0.5576, 0.125, 0.7098, 0.125, 0.7106, 0.125, 0.7076, 0.125, 0.7069, 0.125, 0.7106, 0.125, 0.7111, 0.125, 0.7081, 0.125, 0.7076, 0.125, 0.7084, 0.125, 0.7081, 0.125, 0.7111, 0.125, 0.7115, 0.5156, 0.5576, 0.5156, 0.7351, 0.5312, 0.7351, 0.5312, 0.5576, 0.125, 0.7115, 0.125, 0.7116, 0.125, 0.7085, 0.125, 0.7084, 0.5156, 0.5576, 0.5, 0.5576, 0.5, 0.7351, 0.5156, 0.7351, 0.5, 0.03734, 0.5, 0.03771, 0.5, 0.04189, 0.5, 0.04159, 0.5, 0.04159, 0.5, 0.04149, 0.5, 0.03722, 0.5, 0.03734, 0.5, 0.04149, 0.5, 0.04159, 0.5, 0.03734, 0.5, 0.03722, 0.5, 0.7351, 0.5, 0.5576, 0.4844, 0.5576, 0.4844, 0.7351, 0.5, 0.04159, 0.5, 0.04189, 0.5, 0.03771, 0.5, 0.03734, 0.5, 0.04189, 0.5, 0.0424, 0.5, 0.03832, 0.5, 0.03771, 0.5, 0.0424, 0.5, 0.0431, 0.5, 0.03916, 0.5, 0.03832, 0.5, 0.0431, 0.5, 0.04399, 0.5, 0.04023, 0.5, 0.03916, 0.5, 0.04399, 0.5, 0.04506, 0.5, 0.04155, 0.5, 0.04023, 0.5, 0.04506, 0.5, 0.0463, 0.5, 0.04291, 0.5, 0.04155, 0.5, 0.0463, 0.5, 0.0477, 0.5, 0.04474, 0.5, 0.04291, 0.5, 0.0477, 0.5, 0.04924, 0.5, 0.04654, 0.5, 0.04474, 0.5, 0.04924, 0.5, 0.05092, 0.5, 0.04855, 0.5, 0.04654, 0.5, 0.05069, 0.5, 0.04855, 0.5, 0.05092, 0.5, 0.0527, 0.3281, 0.5576, 0.3281, 0.7351, 0.3438, 0.7351, 0.3438, 0.5576, 0.3437, 0.5576, 0.3438, 0.7351, 0.3594, 0.7351, 0.3594, 0.5576, 0.125, 0.7027, 0.125, 0.7008, 0.125, 0.6991, 0.125, 0.7008, 0.125, 0.7008, 0.125, 0.6988, 0.125, 0.6973, 0.125, 0.6991, 0.125, 0.7045, 0.125, 0.7027, 0.125, 0.7008, 0.125, 0.7023, 0.3594, 0.5576, 0.3594, 0.7351, 0.375, 0.7351, 0.375, 0.5576, 0.125, 0.7061, 0.125, 0.7045, 0.125, 0.7023, 0.125, 0.7037, 0.125, 0.7075, 0.125, 0.7061, 0.125, 0.7037, 0.125, 0.7049, 0.125, 0.7087, 0.125, 0.7075, 0.125, 0.7049, 0.125, 0.706, 0.125, 0.7098, 0.125, 0.7087, 0.125, 0.706, 0.125, 0.7069, 0.4219, 0.7351, 0.4375, 0.7351, 0.4375, 0.5576, 0.4219, 0.5576, 0.4219, 0.7351, 0.4219, 0.5576, 0.4062, 0.5576, 0.4062, 0.7351, 0.4531, 0.7351, 0.4531, 0.5576, 0.4375, 0.5576, 0.4375, 0.7351, 0.125, 0.7106, 0.125, 0.7098, 0.125, 0.7069, 0.125, 0.7076, 0.4688, 0.7351, 0.4688, 0.5576, 0.4531, 0.5576, 0.4531, 0.7351, 0.125, 0.7111, 0.125, 0.7106, 0.125, 0.7076, 0.125, 0.7081, 0.4844, 0.7351, 0.4844, 0.5576, 0.4688, 0.5576, 0.4688, 0.7351, 0.125, 0.7115, 0.125, 0.7111, 0.125, 0.7081, 0.125, 0.7084, 0.125, 0.7116, 0.125, 0.7115, 0.125, 0.7084, 0.125, 0.7085, 0.4062, 0.7351, 0.4062, 0.5576, 0.3906, 0.5576, 0.3906, 0.7351, 0.3906, 0.7351, 0.3906, 0.5576, 0.375, 0.5576, 0.375, 0.7351, 0.125, 0.6988, 0.125, 0.6966, 0.125, 0.6954, 0.125, 0.6973, 0.3125, 0.5576, 0.3125, 0.7351, 0.3281, 0.7351, 0.3281, 0.5576, 0.125, 0.6966, 0.125, 0.6944, 0.125, 0.6935, 0.125, 0.6954, 0.2969, 0.5576, 0.2969, 0.7351, 0.3125, 0.7351, 0.3125, 0.5576, 0.5, 0.0527, 0.5, 0.05459, 0.5, 0.05295, 0.5, 0.05069, 0.5, 0.05531, 0.5, 0.05295, 0.5, 0.05459, 0.5, 0.05655, 0.5, 0.05655, 0.5, 0.05857, 0.5, 0.05774, 0.5, 0.05531, 0.2812, 0.5576, 0.2812, 0.7351, 0.2969, 0.7351, 0.2969, 0.5576, 0.5, 0.06021, 0.5, 0.05774, 0.5, 0.05857, 0.5, 0.06063, 0.2656, 0.5576, 0.2656, 0.7351, 0.2812, 0.7351, 0.2812, 0.5576, 0.125, 0.692, 0.125, 0.6897, 0.125, 0.6894, 0.125, 0.6914, 0.125, 0.6944, 0.125, 0.692, 0.125, 0.6914, 0.125, 0.6935, 0.2656, 0.7351, 0.2656, 0.5576, 0.25, 0.5576, 0.25, 0.7351, 0.125, 0.6873, 0.125, 0.6894, 0.125, 0.6897, 0.125, 0.6873, 0.2344, 0.5576, 0.2344, 0.7351, 0.25, 0.7351, 0.25, 0.5576, 0.125, 0.6873, 0.125, 0.6849, 0.125, 0.6852, 0.125, 0.6873, 0.2188, 0.5576, 0.2188, 0.7351, 0.2344, 0.7351, 0.2344, 0.5576, 0.125, 0.6849, 0.125, 0.6825, 0.125, 0.6832, 0.125, 0.6852, 0.125, 0.6825, 0.125, 0.6802, 0.125, 0.6811, 0.125, 0.6832, 0.2031, 0.5576, 0.2031, 0.7351, 0.2188, 0.7351, 0.2188, 0.5576, 0.5, 0.06479, 0.5, 0.06685, 0.5, 0.06768, 0.5, 0.06521, 0.5, 0.06685, 0.5, 0.06887, 0.5, 0.07011, 0.5, 0.06768, 0.5, 0.06887, 0.5, 0.07083, 0.5, 0.07246, 0.5, 0.07011, 0.1875, 0.5576, 0.1875, 0.7351, 0.2031, 0.7351, 0.2031, 0.5576, 0.5, 0.07083, 0.5, 0.07271, 0.5, 0.07472, 0.5, 0.07246, 0.5, 0.07271, 0.5, 0.0745, 0.5, 0.07687, 0.5, 0.07472, 0.5, 0.0745, 0.5, 0.07617, 0.5, 0.07888, 0.5, 0.07687, 0.1562, 0.5576, 0.1562, 0.7351, 0.1719, 0.7351, 0.1719, 0.5576, 0.1406, 0.5576, 0.1406, 0.7351, 0.1562, 0.7351, 0.1562, 0.5576, 0.125, 0.6758, 0.125, 0.6738, 0.125, 0.6755, 0.125, 0.6773, 0.125, 0.6738, 0.125, 0.6719, 0.125, 0.6738, 0.125, 0.6755, 0.1719, 0.5576, 0.1719, 0.7351, 0.1875, 0.7351, 0.1875, 0.5576, 0.125, 0.678, 0.125, 0.6758, 0.125, 0.6773, 0.125, 0.6792, 0.125, 0.6802, 0.125, 0.678, 0.125, 0.6792, 0.125, 0.6811, 0.5, 0.06271, 0.5, 0.06479, 0.5, 0.06521, 0.5, 0.06271, 0.5, 0.06271, 0.5, 0.06021, 0.5, 0.06063, 0.5, 0.06271, 0.125, 0.7087, 0.125, 0.7098, 0.125, 0.7069, 0.125, 0.706, 0.125, 0.7075, 0.125, 0.7087, 0.125, 0.706, 0.125, 0.7049, 0.5781, 0.7351, 0.5938, 0.7351, 0.5938, 0.5576, 0.5781, 0.5576, 0.125, 0.7061, 0.125, 0.7075, 0.125, 0.7049, 0.125, 0.7037, 0.6094, 0.7351, 0.6094, 0.5576, 0.5938, 0.5576, 0.5938, 0.7351, 0.125, 0.7045, 0.125, 0.7061, 0.125, 0.7037, 0.125, 0.7023, 0.625, 0.7351, 0.625, 0.5576, 0.6094, 0.5576, 0.6094, 0.7351, 0.125, 0.7027, 0.125, 0.7045, 0.125, 0.7023, 0.125, 0.7008, 0.6406, 0.7351, 0.6406, 0.5576, 0.625, 0.5576, 0.625, 0.7351, 0.125, 0.7008, 0.125, 0.7027, 0.125, 0.7008, 0.125, 0.6991, 0.125, 0.6988, 0.125, 0.7008, 0.125, 0.6991, 0.125, 0.6973, 0.125, 0.6966, 0.125, 0.6988, 0.125, 0.6973, 0.125, 0.6954, 0.6719, 0.7351, 0.6719, 0.5576, 0.6562, 0.5576, 0.6562, 0.7351, 0.6562, 0.7351, 0.6562, 0.5576, 0.6406, 0.5576, 0.6406, 0.7351, 0.5, 0.06063, 0.5, 0.05857, 0.5, 0.05774, 0.5, 0.06021, 0.5, 0.07911, 0.5, 0.07771, 0.5, 0.08073, 0.5, 0.08241, 0.5, 0.08241, 0.5, 0.0839, 0.5, 0.08035, 0.5, 0.07911, 0.5, 0.08142, 0.5, 0.08035, 0.5, 0.0839, 0.5, 0.08519, 0.5, 0.08519, 0.5, 0.08625, 0.5, 0.08231, 0.5, 0.08142, 0.5, 0.08302, 0.5, 0.08231, 0.5, 0.08625, 0.5, 0.0871, 0.5, 0.0871, 0.5, 0.08771, 0.5, 0.08352, 0.5, 0.08302, 0.125, 0.6658, 0.125, 0.6648, 0.125, 0.6677, 0.125, 0.6686, 0.5, 1.0, 0.4896, 1.0, 0.4927, 1.0, 0.4969, 1.0, 0.4896, 1.0, 0.3854, 1.0, 0.3897, 1.0, 0.4853, 1.0, 0.5, 0.00588, 0.5, 0.1149, 0.5, 0.1149, 0.5, 0.004145, 0.5, 0.1149, 0.5, 0.1149, 0.5, 0.1149, 0.5, 0.1149, 0.4747, 0.125, 0.4791, 0.125, 0.4782, 0.125, 0.4752, 0.125, 0.4825, 0.125, 0.48, 0.125, 0.4791, 0.125, 0.4834, 0.125, 0.4834, 0.125, 0.4874, 0.125, 0.4865, 0.125, 0.4842, 0.125, 0.4902, 0.125, 0.4881, 0.125, 0.4874, 0.125, 0.491, 0.125, 0.491, 0.125, 0.5, 0.1214, 0.4981, 0.1222, 0.4929, 0.1242, 0.5, 0.1203, 0.5, 0.1211, 0.5, 0.1214, 0.5, 0.12, 0.5, 0.12, 0.5, 0.1184, 0.5, 0.1187, 0.5, 0.1196, 0.5, 0.117, 0.5, 0.118, 0.5, 0.1184, 0.5, 0.1167, 0.5, 0.1167, 0.5, 0.1149, 0.5, 0.1151, 0.5, 0.1163, 0.3854, 0.125, 0.4747, 0.125, 0.4743, 0.125, 0.3897, 0.125, 0.125, 0.6262, 0.125, 0.6279, 0.125, 0.6291, 0.125, 0.625, 0.125, 0.6291, 0.125, 0.6291, 0.125, 0.6291, 0.125, 0.6291, 0.125, 0.7459, 0.125, 0.6291, 0.125, 0.6291, 0.125, 0.7441, 0.125, 0.75, 0.125, 0.7459, 0.125, 0.7471, 0.125, 0.7488, 0.125, 0.7459, 0.125, 0.7459, 0.125, 0.75, 0.125, 0.75])
me_cube_002.use_remesh_fix_poles = True
me_cube_002.use_remesh_preserve_attributes = False
me_cube_002.update()

# ---- objects
ob_2020_panel_support_x4 = bpy.data.objects.new('2020 Panel Support x4', me_cube_002)

# ---- transforms, parenting, visibility, modifiers, constraints
ob_2020_panel_support_x4.location = (0.0, 0.0, 0.0)
ob_2020_panel_support_x4.rotation_euler = (1.571, 0.0, 0.0)

# ---- collection membership
col_collection.objects.link(ob_2020_panel_support_x4)

# ---- scene / render settings (as saved in the file)
scene.frame_start = 1; scene.frame_end = 250; scene.frame_set(1)
scene.render.engine = 'BLENDER_EEVEE_NEXT'
scene.cycles.use_denoising = False
scene.cycles.sampling_pattern = 'TABULATED_SOBOL'
scene.cycles.use_light_tree = False
scene.view_settings.view_transform = 'Filmic'
scene.unit_settings.scale_length = 0.001
bpy.context.view_layer.update()

# ---- added for rendering (the .blend has no active camera and no usable light): camera, sun
cam_auto = bpy.data.cameras.new('AutoCamera')
cam_auto.lens = 50.0
cam_auto.sensor_width = 36.0
cam_auto.clip_end = 1000.0
ob_auto_camera = bpy.data.objects.new('AutoCamera', cam_auto)
scene.collection.objects.link(ob_auto_camera)
ob_auto_camera.location = (30.9883, -34.9904, 24.5051)
ob_auto_camera.rotation_euler = (1.09748, -7.21219e-08, 0.694738)
scene.camera = ob_auto_camera
light_auto_sun = bpy.data.lights.new('AutoSun', 'SUN')
light_auto_sun.energy = 3.0
light_auto_sun.angle = 0.0523599
ob_auto_sun = bpy.data.objects.new('AutoSun', light_auto_sun)
scene.collection.objects.link(ob_auto_sun)
ob_auto_sun.rotation_euler = (0.872665, 0.174533, 0.523599)
bpy.context.view_layer.update()
